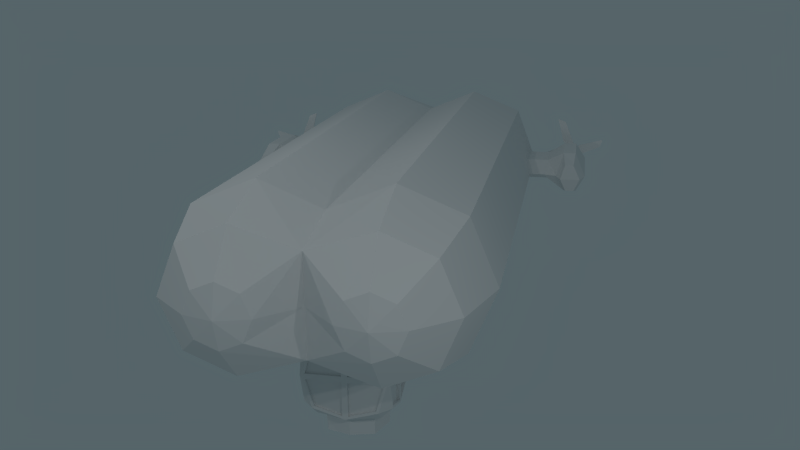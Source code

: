 # Source: BlimpUpgradeJoves.blend  (saved by Blender 2.68.0; exported with 4.5.12 LTS)
import bpy
from mathutils import Matrix  # noqa: F401  (used for matrix-valued properties, if any)

bpy.ops.wm.read_factory_settings(use_empty=True)
scene = bpy.context.scene
scene.name = 'Scene'

# ---- collections
col_collection_1 = bpy.data.collections.new('Collection 1'); scene.collection.children.link(col_collection_1)

# ---- materials (node trees are filled in below, after node groups)
mat_material_001 = bpy.data.materials.new('Material.001')
mat_material_001.alpha_threshold = 0.0
mat_material_001.use_transparent_shadow = False
mat_material_001.roughness = 0.5
mat_material_001.specular_intensity = 0.01852
mat_material_001.line_color = (0.0, 0.0, 0.0, 1.0)
mat_material = bpy.data.materials.new('Material')
mat_material.alpha_threshold = 0.0
mat_material.use_transparent_shadow = False
mat_material.roughness = 0.5
mat_material.line_color = (0.0, 0.0, 0.0, 1.0)
mat_material_002 = bpy.data.materials.new('Material.002')
mat_material_002.alpha_threshold = 0.0
mat_material_002.use_transparent_shadow = False
mat_material_002.roughness = 0.5
mat_material_002.specular_intensity = 0.142
mat_material_002.line_color = (0.0, 0.0, 0.0, 1.0)

# ---- material node trees

# ---- world
world_world = bpy.data.worlds.new('World'); scene.world = world_world
world_world.color = (0.09215, 0.1287, 0.1424)
world_world.use_sun_shadow = False
world_world.sun_shadow_jitter_overblur = 0.0
world_world.cycles.sampling_method = 'MANUAL'
world_world.cycles.sample_map_resolution = 256

# ---- cameras
cam_camera = bpy.data.cameras.new('Camera')
cam_camera.clip_end = 100.0
cam_camera.lens = 35.0
cam_camera.sensor_width = 32.0
cam_camera.sensor_height = 18.0
cam_camera.ortho_scale = 7.314
cam_camera.dof.focus_distance = 0.0
cam_camera.dof.aperture_fstop = 128.0

# ---- lights
light_lamp_007 = bpy.data.lights.new('Lamp.007', 'POINT')
light_lamp_007.transmission_factor = 0.0
light_lamp_007.cutoff_distance = 30.0
light_lamp_007.energy = 186.0
light_lamp_007.shadow_buffer_clip_start = 1.001
light_lamp_007.shadow_soft_size = 0.1
light_lamp_007.shadow_maximum_resolution = 0.006
light_lamp_007.use_absolute_resolution = True
light_lamp_007.cycles.use_multiple_importance_sampling = False
light_lamp_006 = bpy.data.lights.new('Lamp.006', 'POINT')
light_lamp_006.transmission_factor = 0.0
light_lamp_006.cutoff_distance = 30.0
light_lamp_006.energy = 186.0
light_lamp_006.shadow_buffer_clip_start = 1.001
light_lamp_006.shadow_soft_size = 0.1
light_lamp_006.shadow_maximum_resolution = 0.006
light_lamp_006.use_absolute_resolution = True
light_lamp_006.cycles.use_multiple_importance_sampling = False
light_lamp_005 = bpy.data.lights.new('Lamp.005', 'POINT')
light_lamp_005.transmission_factor = 0.0
light_lamp_005.cutoff_distance = 30.0
light_lamp_005.energy = 186.0
light_lamp_005.shadow_buffer_clip_start = 1.001
light_lamp_005.shadow_soft_size = 0.1
light_lamp_005.shadow_maximum_resolution = 0.006
light_lamp_005.use_absolute_resolution = True
light_lamp_005.cycles.use_multiple_importance_sampling = False
light_lamp_004 = bpy.data.lights.new('Lamp.004', 'POINT')
light_lamp_004.transmission_factor = 0.0
light_lamp_004.cutoff_distance = 30.0
light_lamp_004.energy = 186.0
light_lamp_004.shadow_buffer_clip_start = 1.001
light_lamp_004.shadow_soft_size = 0.1
light_lamp_004.shadow_maximum_resolution = 0.006
light_lamp_004.use_absolute_resolution = True
light_lamp_004.cycles.use_multiple_importance_sampling = False
light_lamp_003 = bpy.data.lights.new('Lamp.003', 'POINT')
light_lamp_003.transmission_factor = 0.0
light_lamp_003.cutoff_distance = 30.0
light_lamp_003.energy = 186.0
light_lamp_003.shadow_buffer_clip_start = 1.001
light_lamp_003.shadow_soft_size = 0.1
light_lamp_003.shadow_maximum_resolution = 0.006
light_lamp_003.use_absolute_resolution = True
light_lamp_003.cycles.use_multiple_importance_sampling = False
light_lamp_002 = bpy.data.lights.new('Lamp.002', 'POINT')
light_lamp_002.color = (1.0, 0.5757, 0.434)
light_lamp_002.transmission_factor = 0.0
light_lamp_002.cutoff_distance = 30.0
light_lamp_002.energy = 100.0
light_lamp_002.shadow_buffer_clip_start = 1.001
light_lamp_002.shadow_soft_size = 0.1
light_lamp_002.shadow_maximum_resolution = 0.006
light_lamp_002.use_absolute_resolution = True
light_lamp_002.cycles.use_multiple_importance_sampling = False
light_lamp_001 = bpy.data.lights.new('Lamp.001', 'POINT')
light_lamp_001.color = (0.2042, 0.585, 1.0)
light_lamp_001.transmission_factor = 0.0
light_lamp_001.cutoff_distance = 30.0
light_lamp_001.energy = 274.0
light_lamp_001.shadow_buffer_clip_start = 1.001
light_lamp_001.shadow_soft_size = 0.1
light_lamp_001.shadow_maximum_resolution = 0.006
light_lamp_001.use_absolute_resolution = True
light_lamp_001.cycles.use_multiple_importance_sampling = False
light_lamp = bpy.data.lights.new('Lamp', 'POINT')
light_lamp.transmission_factor = 0.0
light_lamp.cutoff_distance = 30.0
light_lamp.energy = 186.0
light_lamp.shadow_buffer_clip_start = 1.001
light_lamp.shadow_soft_size = 0.1
light_lamp.shadow_maximum_resolution = 0.006
light_lamp.use_absolute_resolution = True
light_lamp.cycles.use_multiple_importance_sampling = False

# ---- meshes
me_cube_003 = bpy.data.meshes.new('Cube.003')
me_cube_003.from_pydata([(0.1612, 1.492, -0.2377), (0.048, 1.732, -0.1244), (-0.02919, 1.732, -0.1244), (-0.1424, 1.492, -0.2377), (0.1612, 1.492, 0.06599), (0.048, 1.732, -0.04725), (-0.02919, 1.732, -0.04725), (-0.1424, 1.492, 0.06599), (0.1612, 1.582, 0.06599), (0.1612, 1.582, -0.2377), (-0.1424, 1.582, 0.06599), (-0.1424, 1.582, -0.2377), (0.00941, 1.732, -0.04725), (0.00941, 1.732, -0.1244), (0.009409, 1.492, 0.1114), (0.009409, 1.492, -0.2831), (0.009409, 1.582, -0.2831), (0.009409, 1.582, 0.1114), (0.048, 1.732, -0.08584), (0.2066, 1.492, -0.08584), (-0.02919, 1.732, -0.08584), (-0.1878, 1.492, -0.08584), (0.2066, 1.582, -0.08584), (-0.1878, 1.582, -0.08584), (0.00941, 1.732, -0.08584), (0.009409, 1.492, -0.08584), (0.0968, 1.505, -0.4511), (-0.3461, 1.505, -0.154), (0.3938, 1.505, -0.008159), (-0.04907, 1.505, 0.2889), (0.3938, 1.562, -0.008159), (0.0968, 1.562, -0.4511), (-0.04907, 1.562, 0.2889), (-0.3461, 1.562, -0.154), (0.2168, 1.505, 0.2066), (-0.1691, 1.505, -0.3687), (-0.1691, 1.562, -0.3687), (0.2168, 1.562, 0.2066), (0.3115, 1.505, -0.274), (-0.2638, 1.505, 0.1118), (0.3115, 1.562, -0.274), (-0.2638, 1.562, 0.1118), (-0.1252, 1.512, -1.011), (-0.9057, 1.512, 0.06803), (0.9538, 1.512, -0.2305), (0.1734, 1.512, 0.8485), (0.9538, 1.555, -0.2305), (-0.1252, 1.555, -1.011), (0.1734, 1.555, 0.8485), (-0.9057, 1.555, 0.06803), (0.37, 1.512, 0.7876), (-0.3218, 1.512, -0.9501), (-0.3218, 1.555, -0.9501), (0.37, 1.555, 0.7876), (0.8929, 1.512, -0.4271), (-0.8448, 1.512, 0.2647), (0.8929, 1.555, -0.4271), (-0.8448, 1.555, 0.2647), (-0.3171, 1.512, -1.093), (-0.9833, 1.512, 0.2608), (1.037, 1.512, -0.4265), (0.3703, 1.512, 0.9271), (1.037, 1.555, -0.4265), (-0.3171, 1.555, -1.093), (0.3703, 1.555, 0.9271), (-0.9833, 1.555, 0.2608), (0.4073, 1.512, 0.9082), (-0.3592, 1.512, -1.071), (-0.3592, 1.555, -1.071), (0.4073, 1.555, 0.9082), (1.014, 1.512, -0.4645), (-0.9654, 1.512, 0.302), (1.014, 1.555, -0.4645), (-0.9654, 1.555, 0.302)], [], [(22, 9, 1, 18), (24, 13, 2, 20), (0, 26, 31, 9), (25, 15, 0, 19), (16, 11, 2, 13), (17, 8, 5, 12), (19, 0, 9, 22), (20, 2, 11, 23), (15, 3, 11, 16), (14, 4, 8, 17), (18, 1, 13, 24), (21, 3, 15, 25), (9, 16, 13, 1), (10, 17, 12, 6), (21, 39, 27, 3), (7, 29, 32, 10), (8, 22, 18, 5), (12, 24, 20, 6), (10, 23, 21, 7), (14, 25, 19, 4), (22, 40, 38, 19), (6, 20, 23, 10), (5, 18, 24, 12), (7, 21, 25, 14), (31, 47, 52, 36), (40, 56, 54, 38), (29, 45, 48, 32), (35, 51, 42, 26), (3, 27, 33, 11), (19, 38, 28, 4), (14, 34, 29, 7), (15, 35, 26, 0), (11, 33, 41, 23), (23, 41, 39, 21), (8, 30, 40, 22), (16, 36, 35, 15), (9, 31, 36, 16), (4, 28, 30, 8), (17, 37, 34, 14), (10, 32, 37, 17), (57, 73, 71, 55), (54, 70, 60, 44), (50, 66, 61, 45), (46, 62, 72, 56), (39, 55, 43, 27), (32, 48, 53, 37), (28, 44, 46, 30), (36, 52, 51, 35), (27, 43, 49, 33), (37, 53, 50, 34), (33, 49, 57, 41), (26, 42, 47, 31), (30, 46, 56, 40), (34, 50, 45, 29), (38, 54, 44, 28), (41, 57, 55, 39), (73, 65, 59, 71), (58, 67, 68, 63), (61, 66, 69, 64), (60, 70, 72, 62), (51, 67, 58, 42), (45, 61, 64, 48), (56, 72, 70, 54), (47, 63, 68, 52), (55, 71, 59, 43), (48, 64, 69, 53), (44, 60, 62, 46), (52, 68, 67, 51), (43, 59, 65, 49), (53, 69, 66, 50), (49, 65, 73, 57), (42, 58, 63, 47)])
me_cube_003.use_remesh_preserve_volume = False
me_cube_003.use_remesh_preserve_attributes = False
me_cube_003.use_mirror_vertex_groups = False
me_cube_003.update()
me_icosphere = bpy.data.meshes.new('Icosphere')
me_icosphere.from_pydata([(1.384, -6.839, 2.753), (1.384, -7.037, 2.097), (1.384, 7.343, 4.049), (1.384, -4.598, 4.049), (2.764, 7.343, 3.478), (2.764, -4.598, 3.478), (3.336, 6.932, 2.097), (3.336, -4.598, 2.097), (2.764, 7.343, 0.717), (2.764, -4.598, 0.717), (1.384, 7.343, 0.1453), (1.384, -4.598, 0.1453), (-0.0002604, 7.343, 0.717), (-0.0002604, -4.598, 0.717), (-0.0002604, 7.343, 3.478), (-0.0002604, -4.598, 3.478), (1.384, 8.832, 3.705), (1.384, -6.113, 3.587), (2.521, 8.832, 3.234), (2.437, -6.113, 3.15), (2.992, 8.832, 2.097), (2.874, -6.113, 2.097), (2.521, 8.832, 0.9603), (2.437, -6.113, 1.044), (1.384, 8.832, 0.4893), (1.384, -6.113, 0.608), (0.004804, 8.832, 0.9603), (0.004804, -6.113, 1.044), (-0.0002604, 8.832, 2.097), (-0.0002604, -6.113, 2.097), (0.004804, 8.832, 3.234), (0.004804, -6.113, 3.15), (1.848, -6.839, 2.561), (2.04, -6.839, 2.097), (1.848, -6.839, 1.634), (1.384, -6.839, 1.442), (0.9206, -6.839, 1.634), (0.7286, -6.839, 2.097), (0.9206, -6.839, 2.561), (1.384, 11.85, 2.097), (1.384, 4.661, 4.049), (2.764, 4.661, 3.478), (3.336, 4.708, 2.097), (2.764, 4.661, 0.717), (1.384, 4.661, 0.1453), (-0.0002604, 4.661, 0.717), (-0.0002604, 4.661, 3.478), (3.209, 6.318, 2.412), (4.87, 4.575, 2.112), (3.246, 6.318, 1.885), (3.209, 5.219, 2.412), (4.87, 7.052, 2.112), (3.246, 5.219, 1.885), (4.592, 6.318, 2.695), (4.634, 6.318, 1.602), (4.592, 4.906, 2.695), (4.634, 4.906, 1.602), (4.072, 4.575, 2.097), (4.254, 4.906, 2.695), (4.297, 6.318, 1.602), (4.297, 4.906, 1.602), (4.072, 7.052, 2.097), (4.254, 6.318, 2.695), (3.818, 5.219, 2.412), (3.818, 5.219, 1.885), (3.818, 6.318, 2.412), (3.7, 4.708, 2.097), (3.818, 6.318, 1.885), (3.7, 6.932, 2.097), (4.702, 7.813, 2.111), (4.501, 7.813, 2.344), (4.528, 7.813, 1.896), (4.317, 7.813, 1.896), (4.093, 7.813, 2.111), (4.29, 7.813, 2.344), (4.545, 7.831, 2.108), (4.465, 7.813, 2.224), (4.467, 7.813, 1.986), (4.332, 7.813, 1.986), (4.257, 7.831, 2.108), (4.329, 7.813, 2.224), (4.545, 8.098, 2.108), (4.465, 8.116, 2.224), (4.467, 8.116, 1.986), (4.332, 8.116, 1.986), (4.257, 8.098, 2.108), (4.329, 8.116, 2.224), (4.401, 8.446, 2.108), (4.731, 4.198, 2.098), (4.546, 4.26, 2.486), (4.574, 4.26, 1.758), (4.199, 4.198, 2.088), (4.321, 4.26, 2.486), (4.349, 4.26, 1.758), (-1.375, -6.839, 2.753), (-1.375, -7.037, 2.097), (-1.375, 7.343, 4.049), (-1.375, -4.598, 4.049), (-2.755, 7.343, 3.478), (-2.755, -4.598, 3.478), (-3.327, 6.932, 2.097), (-3.327, -4.598, 2.097), (-2.755, 7.343, 0.717), (-2.755, -4.598, 0.717), (-1.375, 7.343, 0.1453), (-1.375, -4.598, 0.1453), (-1.375, 8.832, 3.705), (-1.375, -6.113, 3.587), (-2.512, 8.832, 3.234), (-2.428, -6.113, 3.15), (-2.983, 8.832, 2.097), (-2.864, -6.113, 2.097), (-2.512, 8.832, 0.9603), (-2.428, -6.113, 1.044), (-1.375, 8.832, 0.4893), (-1.375, -6.113, 0.608), (-1.838, -6.839, 2.561), (-2.03, -6.839, 2.097), (-1.838, -6.839, 1.634), (-1.375, -6.839, 1.442), (-0.911, -6.839, 1.634), (-0.719, -6.839, 2.097), (-0.911, -6.839, 2.561), (-1.375, 11.85, 2.097), (-1.375, 4.661, 4.049), (-2.755, 4.661, 3.478), (-3.327, 4.708, 2.097), (-2.755, 4.661, 0.717), (-1.375, 4.661, 0.1453), (-3.199, 6.318, 2.412), (-4.861, 4.575, 2.112), (-3.236, 6.318, 1.885), (-3.199, 5.219, 2.412), (-4.861, 7.052, 2.112), (-3.236, 5.219, 1.885), (-4.582, 6.318, 2.695), (-4.624, 6.318, 1.602), (-4.582, 4.906, 2.695), (-4.624, 4.906, 1.602), (-4.062, 4.575, 2.097), (-4.245, 4.906, 2.695), (-4.287, 6.318, 1.602), (-4.287, 4.906, 1.602), (-4.062, 7.052, 2.097), (-4.245, 6.318, 2.695), (-3.808, 5.219, 2.412), (-3.808, 5.219, 1.885), (-3.808, 6.318, 2.412), (-3.691, 4.708, 2.097), (-3.808, 6.318, 1.885), (-3.691, 6.932, 2.097), (-4.692, 7.813, 2.111), (-4.492, 7.813, 2.344), (-4.518, 7.813, 1.896), (-4.307, 7.813, 1.896), (-4.084, 7.813, 2.111), (-4.281, 7.813, 2.344), (-4.536, 7.831, 2.108), (-4.455, 7.813, 2.224), (-4.458, 7.813, 1.986), (-4.322, 7.813, 1.986), (-4.247, 7.831, 2.108), (-4.32, 7.813, 2.224), (-4.536, 8.098, 2.108), (-4.455, 8.116, 2.224), (-4.458, 8.116, 1.986), (-4.322, 8.116, 1.986), (-4.247, 8.098, 2.108), (-4.32, 8.116, 2.224), (-4.392, 8.446, 2.108), (-4.722, 4.198, 2.098), (-4.536, 4.26, 2.486), (-4.564, 4.26, 1.758), (-4.19, 4.198, 2.088), (-4.311, 4.26, 2.486), (-4.34, 4.26, 1.758)], [], [(11, 9, 23, 25), (40, 3, 5, 41), (3, 15, 31, 17), (4, 6, 20, 18), (41, 5, 7, 42), (13, 11, 25, 27), (2, 4, 18, 16), (42, 7, 9, 43), (14, 2, 16, 30), (6, 8, 22, 20), (43, 9, 11, 44), (8, 10, 24, 22), (44, 11, 13, 45), (7, 5, 19, 21), (10, 12, 26, 24), (5, 3, 17, 19), (9, 7, 21, 23), (46, 15, 3, 40), (29, 27, 36, 37), (31, 29, 37, 38), (21, 19, 32, 33), (23, 21, 33, 34), (25, 23, 34, 35), (17, 31, 38, 0), (27, 25, 35, 36), (19, 17, 0, 32), (1, 32, 0), (1, 33, 32), (1, 34, 33), (1, 35, 34), (1, 36, 35), (1, 37, 36), (1, 38, 37), (1, 0, 38), (16, 18, 39), (24, 26, 39), (26, 28, 39), (28, 30, 39), (18, 20, 39), (30, 16, 39), (20, 22, 39), (22, 24, 39), (2, 40, 41, 4), (60, 59, 54, 56), (62, 58, 55, 53), (8, 43, 44, 10), (10, 44, 45, 12), (14, 46, 40, 2), (60, 56, 90, 93), (41, 42, 50), (59, 61, 73, 72), (42, 43, 52), (4, 41, 50, 47), (43, 8, 49, 52), (8, 6, 49), (53, 55, 48, 51), (51, 48, 56, 54), (6, 4, 47), (57, 60, 93, 91), (54, 59, 72, 71), (64, 67, 59, 60), (65, 63, 58, 62), (63, 66, 57, 58), (67, 68, 61, 59), (66, 64, 60, 57), (68, 65, 62, 61), (52, 49, 67, 64), (47, 50, 63, 65), (50, 42, 66, 63), (49, 6, 68, 67), (42, 52, 64, 66), (6, 47, 65, 68), (71, 72, 78, 77), (73, 74, 80, 79), (62, 53, 70, 74), (51, 54, 71, 69), (61, 62, 74, 73), (53, 51, 69, 70), (72, 73, 79, 78), (69, 71, 77, 75), (74, 70, 76, 80), (70, 69, 75, 76), (76, 75, 81, 82), (79, 80, 86, 85), (77, 78, 84, 83), (83, 84, 87), (85, 86, 87), (84, 85, 87), (81, 83, 87), (86, 82, 87), (82, 81, 87), (86, 80, 76, 82), (75, 77, 83, 81), (79, 85, 84, 78), (92, 91, 88, 89), (91, 93, 90, 88), (48, 55, 89, 88), (58, 57, 91, 92), (56, 48, 88, 90), (55, 58, 92, 89), (105, 115, 113, 103), (124, 125, 99, 97), (104, 114, 26, 12), (98, 108, 110, 100), (125, 126, 101, 99), (96, 106, 108, 98), (126, 127, 103, 101), (100, 110, 112, 102), (127, 128, 105, 103), (102, 112, 114, 104), (128, 45, 13, 105), (101, 111, 109, 99), (99, 109, 107, 97), (103, 113, 111, 101), (46, 124, 97, 15), (114, 123, 26), (30, 123, 106), (111, 117, 116, 109), (113, 118, 117, 111), (115, 119, 118, 113), (14, 30, 106, 96), (31, 122, 121, 29), (109, 116, 94, 107), (95, 94, 116), (95, 116, 117), (95, 117, 118), (95, 118, 119), (95, 119, 120), (95, 120, 121), (95, 121, 122), (95, 122, 94), (106, 123, 108), (107, 94, 122, 31), (108, 123, 110), (26, 123, 28), (110, 123, 112), (112, 123, 114), (96, 98, 125, 124), (142, 138, 136, 141), (144, 135, 137, 140), (102, 104, 128, 127), (14, 96, 124, 46), (142, 175, 172, 138), (125, 132, 126), (141, 154, 155, 143), (126, 134, 127), (98, 129, 132, 125), (127, 134, 131, 102), (102, 131, 100), (135, 133, 130, 137), (133, 136, 138, 130), (100, 129, 98), (139, 173, 175, 142), (136, 153, 154, 141), (146, 142, 141, 149), (147, 144, 140, 145), (145, 140, 139, 148), (149, 141, 143, 150), (148, 139, 142, 146), (150, 143, 144, 147), (134, 146, 149, 131), (129, 147, 145, 132), (132, 145, 148, 126), (131, 149, 150, 100), (126, 148, 146, 134), (100, 150, 147, 129), (153, 159, 160, 154), (155, 161, 162, 156), (144, 156, 152, 135), (133, 151, 153, 136), (143, 155, 156, 144), (135, 152, 151, 133), (154, 160, 161, 155), (151, 157, 159, 153), (156, 162, 158, 152), (152, 158, 157, 151), (158, 164, 163, 157), (161, 167, 168, 162), (159, 165, 166, 160), (165, 169, 166), (167, 169, 168), (166, 169, 167), (163, 169, 165), (168, 169, 164), (164, 169, 163), (168, 164, 158, 162), (157, 163, 165, 159), (161, 160, 166, 167), (174, 171, 170, 173), (173, 170, 172, 175), (130, 170, 171, 137), (140, 174, 173, 139), (138, 172, 170, 130), (137, 171, 174, 140), (97, 107, 31, 15), (28, 123, 30), (104, 12, 45, 128), (27, 120, 119, 115), (13, 27, 115, 105), (29, 121, 120, 27)])
_uv = me_icosphere.uv_layers.new(name='UVMap')
_uv.uv.foreach_set('vector', [0.1333, 0.0003009, 0.1333, 0.06107, 0.06926, 0.05387, 0.06926, 0.007504, 0.5099, 0.2434, 0.1333, 0.2434, 0.1333, 0.1826, 0.5099, 0.1826, 0.1333, 0.244, 0.1333, 0.3047, 0.06926, 0.2975, 0.06926, 0.2512, 0.619, 0.1826, 0.6023, 0.1218, 0.6807, 0.1269, 0.6809, 0.1769, 0.5099, 0.1826, 0.1333, 0.1826, 0.1333, 0.1218, 0.5118, 0.1218, 0.1333, 0.4263, 0.1333, 0.4871, 0.06927, 0.4799, 0.06926, 0.4335, 0.619, 0.2434, 0.619, 0.1826, 0.6809, 0.1879, 0.6809, 0.238, 0.5118, 0.1218, 0.1333, 0.1218, 0.1333, 0.06107, 0.5099, 0.06106, 0.619, 0.3047, 0.619, 0.244, 0.6809, 0.2493, 0.6809, 0.2994, 0.6023, 0.1218, 0.619, 0.06106, 0.6809, 0.06671, 0.6807, 0.1168, 0.5099, 0.06106, 0.1333, 0.06107, 0.1333, 0.0003009, 0.5099, 0.0002917, 0.619, 0.06106, 0.619, 0.0002892, 0.6809, 0.005642, 0.6809, 0.0557, 0.5099, 0.487, 0.1333, 0.4871, 0.1333, 0.4263, 0.5099, 0.4263, 0.1333, 0.1218, 0.1333, 0.1826, 0.06926, 0.1754, 0.06926, 0.129, 0.619, 0.487, 0.619, 0.4263, 0.6809, 0.4316, 0.6809, 0.4817, 0.1333, 0.1826, 0.1333, 0.2434, 0.06926, 0.2362, 0.06926, 0.1898, 0.1333, 0.06107, 0.1333, 0.1218, 0.06926, 0.1146, 0.06926, 0.06827, 0.5099, 0.3047, 0.1333, 0.3047, 0.1333, 0.244, 0.5099, 0.244, 0.06926, 0.3727, 0.06926, 0.4191, 0.02621, 0.4061, 0.02621, 0.3857, 0.06926, 0.3119, 0.06926, 0.3583, 0.02621, 0.3453, 0.02621, 0.3249, 0.06926, 0.129, 0.06926, 0.1754, 0.02621, 0.1624, 0.02621, 0.142, 0.06926, 0.06827, 0.06926, 0.1146, 0.02621, 0.1017, 0.02621, 0.08125, 0.06926, 0.007504, 0.06926, 0.05387, 0.02621, 0.04089, 0.02621, 0.02048, 0.06926, 0.2512, 0.06926, 0.2975, 0.02621, 0.2846, 0.02621, 0.2642, 0.06926, 0.4335, 0.06927, 0.4799, 0.02621, 0.4669, 0.02621, 0.4465, 0.06926, 0.1898, 0.06926, 0.2362, 0.02621, 0.2232, 0.02621, 0.2028, 0.0002948, 0.213, 0.02621, 0.2028, 0.02621, 0.2232, 0.0002917, 0.1522, 0.02621, 0.142, 0.02621, 0.1624, 0.0002892, 0.09146, 0.02621, 0.08125, 0.02621, 0.1017, 0.0002898, 0.03069, 0.02621, 0.02048, 0.02621, 0.04089, 0.0002938, 0.4567, 0.02621, 0.4465, 0.02621, 0.4669, 0.000291, 0.3959, 0.02621, 0.3857, 0.02621, 0.4061, 0.0002892, 0.3351, 0.02621, 0.3249, 0.02621, 0.3453, 0.0002892, 0.2744, 0.02621, 0.2642, 0.02621, 0.2846, 0.6809, 0.238, 0.6809, 0.1879, 0.8177, 0.213, 0.6809, 0.4817, 0.6809, 0.4316, 0.8177, 0.4566, 0.6809, 0.4209, 0.6809, 0.3709, 0.8177, 0.3959, 0.6809, 0.3601, 0.6809, 0.3101, 0.8177, 0.3351, 0.6809, 0.1769, 0.6807, 0.1269, 0.8175, 0.1512, 0.6809, 0.2994, 0.6809, 0.2493, 0.8177, 0.2743, 0.6807, 0.1168, 0.6809, 0.06671, 0.8175, 0.09241, 0.6809, 0.0557, 0.6809, 0.005642, 0.8177, 0.03067, 0.619, 0.2434, 0.5099, 0.2434, 0.5099, 0.1826, 0.619, 0.1826, 0.8515, 0.8886, 0.909, 0.8886, 0.909, 0.9023, 0.8515, 0.9023, 0.9119, 0.8516, 0.8544, 0.851, 0.8546, 0.8373, 0.912, 0.8379, 0.619, 0.06106, 0.5099, 0.06106, 0.5099, 0.0002917, 0.619, 0.0002892, 0.619, 0.487, 0.5099, 0.487, 0.5099, 0.4263, 0.619, 0.4263, 0.619, 0.3047, 0.5099, 0.3047, 0.5099, 0.244, 0.619, 0.244, 0.8515, 0.8886, 0.8515, 0.9023, 0.8245, 0.8999, 0.8245, 0.8907, 0.5099, 0.1826, 0.5118, 0.1218, 0.5326, 0.1357, 0.909, 0.8886, 0.9422, 0.8721, 0.9728, 0.877, 0.9709, 0.8894, 0.5118, 0.1218, 0.5099, 0.06106, 0.5326, 0.1124, 0.619, 0.1826, 0.5099, 0.1826, 0.5326, 0.1357, 0.5773, 0.1357, 0.5099, 0.06106, 0.619, 0.06106, 0.5773, 0.1124, 0.5326, 0.1124, 0.619, 0.06106, 0.6023, 0.1218, 0.5773, 0.1124, 0.9075, 0.7971, 0.8504, 0.8034, 0.8341, 0.7788, 0.9342, 0.7677, 0.8984, 0.2531, 0.7977, 0.2555, 0.8107, 0.2323, 0.8681, 0.231, 0.6023, 0.1218, 0.619, 0.1826, 0.5773, 0.1357, 0.833, 0.8705, 0.8515, 0.8886, 0.8245, 0.8907, 0.8183, 0.8771, 0.909, 0.9023, 0.909, 0.8886, 0.9709, 0.8894, 0.9709, 0.898, 0.8977, 0.5023, 0.9423, 0.5023, 0.9423, 0.5249, 0.8849, 0.5249, 0.9537, 0.431, 0.909, 0.4302, 0.8967, 0.4088, 0.9541, 0.4098, 0.909, 0.4302, 0.8879, 0.4434, 0.8781, 0.4307, 0.8967, 0.4088, 0.9423, 0.5023, 0.9674, 0.4928, 0.9748, 0.5068, 0.9423, 0.5249, 0.8772, 0.4917, 0.8977, 0.5023, 0.8849, 0.5249, 0.8683, 0.5051, 0.9793, 0.4434, 0.9537, 0.431, 0.9541, 0.4098, 0.9878, 0.4299, 0.7879, 0.6591, 0.8326, 0.6591, 0.8326, 0.6823, 0.7879, 0.6823, 0.8871, 0.6576, 0.9318, 0.6576, 0.9318, 0.6823, 0.8871, 0.6823, 0.9318, 0.6576, 0.9562, 0.6628, 0.9562, 0.6776, 0.9318, 0.6823, 0.8326, 0.6591, 0.859, 0.6628, 0.859, 0.6776, 0.8326, 0.6823, 0.7654, 0.6628, 0.7879, 0.6591, 0.7879, 0.6823, 0.7654, 0.6776, 0.859, 0.6628, 0.8871, 0.6576, 0.8871, 0.6823, 0.859, 0.6776, 0.9093, 0.3059, 0.9007, 0.3059, 0.9013, 0.3023, 0.9068, 0.3023, 0.8915, 0.2972, 0.8996, 0.2877, 0.9012, 0.2926, 0.8982, 0.2973, 0.9119, 0.8516, 0.912, 0.8379, 0.9744, 0.8422, 0.9743, 0.8508, 0.8984, 0.2531, 0.8681, 0.231, 0.9298, 0.2375, 0.9298, 0.2488, 0.9465, 0.8699, 0.9119, 0.8516, 0.9743, 0.8508, 0.9767, 0.863, 0.9075, 0.7971, 0.9342, 0.7677, 0.9659, 0.7677, 0.9677, 0.7801, 0.9007, 0.3059, 0.8915, 0.2972, 0.8982, 0.2973, 0.9013, 0.3023, 0.9165, 0.2972, 0.9093, 0.3059, 0.9068, 0.3023, 0.91, 0.2973, 0.8996, 0.2877, 0.9082, 0.2877, 0.9067, 0.2926, 0.9012, 0.2926, 0.9082, 0.2877, 0.9165, 0.2972, 0.91, 0.2973, 0.9067, 0.2926, 0.9123, 0.3744, 0.9133, 0.3685, 0.9246, 0.369, 0.9243, 0.3748, 0.9134, 0.3862, 0.9123, 0.3804, 0.9245, 0.3799, 0.9249, 0.3855, 0.9452, 0.3785, 0.9452, 0.3725, 0.9574, 0.373, 0.9573, 0.3781, 0.9573, 0.3781, 0.9574, 0.373, 0.9714, 0.3758, 0.9249, 0.3855, 0.9245, 0.3799, 0.9384, 0.377, 0.9574, 0.373, 0.9579, 0.3671, 0.9714, 0.3758, 0.9577, 0.384, 0.9573, 0.3781, 0.9714, 0.3758, 0.9245, 0.3799, 0.9243, 0.3748, 0.9384, 0.377, 0.9243, 0.3748, 0.9246, 0.369, 0.9384, 0.377, 0.9245, 0.3799, 0.9123, 0.3804, 0.9123, 0.3744, 0.9243, 0.3748, 0.9463, 0.3846, 0.9452, 0.3785, 0.9573, 0.3781, 0.9577, 0.384, 0.9464, 0.3664, 0.9579, 0.3671, 0.9574, 0.373, 0.9452, 0.3725, 0.8708, 0.3966, 0.8659, 0.3802, 0.8875, 0.3806, 0.88, 0.3966, 0.8659, 0.3802, 0.872, 0.3666, 0.8811, 0.3666, 0.8875, 0.3806, 0.8341, 0.7788, 0.8504, 0.8034, 0.8229, 0.7999, 0.8183, 0.7829, 0.8544, 0.851, 0.8328, 0.8699, 0.8183, 0.8628, 0.8268, 0.848, 0.8107, 0.2323, 0.7977, 0.2555, 0.7816, 0.2526, 0.784, 0.2373, 0.8546, 0.8373, 0.8544, 0.851, 0.8268, 0.848, 0.8269, 0.8388, 0.1333, 0.9807, 0.06926, 0.9735, 0.06926, 0.9271, 0.1333, 0.9199, 0.5099, 0.7376, 0.5099, 0.7984, 0.1333, 0.7984, 0.1333, 0.7376, 0.619, 0.4946, 0.6809, 0.4999, 0.6809, 0.55, 0.619, 0.5553, 0.619, 0.7984, 0.6809, 0.8041, 0.6807, 0.8541, 0.6023, 0.8592, 0.5099, 0.7984, 0.5118, 0.8592, 0.1333, 0.8592, 0.1333, 0.7984, 0.619, 0.7376, 0.6809, 0.743, 0.6809, 0.793, 0.619, 0.7984, 0.5118, 0.8592, 0.5099, 0.9199, 0.1333, 0.9199, 0.1333, 0.8592, 0.6023, 0.8592, 0.6807, 0.8642, 0.6809, 0.9143, 0.619, 0.9199, 0.5099, 0.9199, 0.5099, 0.9807, 0.1333, 0.9807, 0.1333, 0.9199, 0.619, 0.9199, 0.6809, 0.9253, 0.6809, 0.9754, 0.619, 0.9807, 0.5099, 0.4946, 0.5099, 0.5553, 0.1333, 0.5553, 0.1333, 0.4946, 0.1333, 0.8592, 0.06926, 0.852, 0.06926, 0.8056, 0.1333, 0.7984, 0.1333, 0.7984, 0.06927, 0.7912, 0.06927, 0.7448, 0.1333, 0.7376, 0.1333, 0.9199, 0.06926, 0.9127, 0.06926, 0.8664, 0.1333, 0.8592, 0.5099, 0.6769, 0.5099, 0.7376, 0.1333, 0.7376, 0.1333, 0.6769, 0.6809, 0.4999, 0.8177, 0.5249, 0.6809, 0.55, 0.6809, 0.6822, 0.8177, 0.7072, 0.6809, 0.7323, 0.06926, 0.852, 0.02621, 0.839, 0.02621, 0.8186, 0.06926, 0.8056, 0.06926, 0.9127, 0.02621, 0.8998, 0.02621, 0.8793, 0.06926, 0.8664, 0.06926, 0.9735, 0.02621, 0.9605, 0.02621, 0.9401, 0.06926, 0.9271, 0.619, 0.6769, 0.6809, 0.6822, 0.6809, 0.7323, 0.619, 0.7376, 0.06927, 0.6697, 0.02621, 0.6567, 0.02621, 0.6363, 0.06926, 0.6233, 0.06927, 0.7912, 0.02621, 0.7782, 0.02621, 0.7578, 0.06927, 0.7448, 0.0002953, 0.768, 0.02621, 0.7578, 0.02621, 0.7782, 0.0002934, 0.8288, 0.02621, 0.8186, 0.02621, 0.839, 0.0002892, 0.8896, 0.02621, 0.8793, 0.02621, 0.8998, 0.0002924, 0.9503, 0.02621, 0.9401, 0.02621, 0.9605, 0.0002918, 0.5249, 0.02621, 0.5147, 0.02621, 0.5351, 0.0002983, 0.5857, 0.02621, 0.5755, 0.02621, 0.5959, 0.0002929, 0.6465, 0.02621, 0.6363, 0.02621, 0.6567, 0.0002938, 0.7072, 0.02621, 0.697, 0.02621, 0.7174, 0.6809, 0.743, 0.8177, 0.768, 0.6809, 0.793, 0.06927, 0.7304, 0.02621, 0.7174, 0.02621, 0.697, 0.06927, 0.6841, 0.6809, 0.8041, 0.8175, 0.8297, 0.6807, 0.8541, 0.6809, 0.5607, 0.8177, 0.5857, 0.6809, 0.6107, 0.6807, 0.8642, 0.8175, 0.8886, 0.6809, 0.9143, 0.6809, 0.9253, 0.8177, 0.9503, 0.6809, 0.9754, 0.619, 0.7376, 0.619, 0.7984, 0.5099, 0.7984, 0.5099, 0.7376, 0.8515, 0.9166, 0.8515, 0.9029, 0.909, 0.9029, 0.909, 0.9166, 0.9119, 0.8224, 0.912, 0.8361, 0.8546, 0.8367, 0.8544, 0.823, 0.619, 0.9199, 0.619, 0.9807, 0.5099, 0.9807, 0.5099, 0.9199, 0.619, 0.6769, 0.619, 0.7376, 0.5099, 0.7376, 0.5099, 0.6769, 0.8515, 0.9166, 0.8245, 0.9145, 0.8245, 0.9053, 0.8515, 0.9029, 0.5099, 0.7984, 0.5326, 0.8453, 0.5118, 0.8592, 0.909, 0.9166, 0.9709, 0.9158, 0.9728, 0.9283, 0.9422, 0.9331, 0.5118, 0.8592, 0.5326, 0.8686, 0.5099, 0.9199, 0.619, 0.7984, 0.5773, 0.8453, 0.5326, 0.8453, 0.5099, 0.7984, 0.5099, 0.9199, 0.5326, 0.8686, 0.5773, 0.8686, 0.619, 0.9199, 0.619, 0.9199, 0.5773, 0.8686, 0.6023, 0.8592, 0.9075, 0.7377, 0.9342, 0.7671, 0.8341, 0.7559, 0.8504, 0.7313, 0.9021, 0.1704, 0.8722, 0.1933, 0.8148, 0.1933, 0.8013, 0.1704, 0.6023, 0.8592, 0.5773, 0.8453, 0.619, 0.7984, 0.833, 0.9347, 0.8183, 0.9281, 0.8245, 0.9145, 0.8515, 0.9166, 0.909, 0.9029, 0.9709, 0.9072, 0.9709, 0.9158, 0.909, 0.9166, 0.9062, 0.474, 0.8937, 0.4513, 0.9511, 0.4519, 0.9509, 0.4746, 0.9439, 0.5452, 0.9439, 0.5664, 0.8865, 0.5664, 0.8992, 0.5452, 0.8992, 0.5452, 0.8865, 0.5664, 0.8683, 0.5441, 0.8784, 0.5316, 0.9509, 0.4746, 0.9511, 0.4519, 0.9833, 0.4704, 0.9758, 0.4844, 0.8856, 0.4844, 0.8769, 0.471, 0.8937, 0.4513, 0.9062, 0.474, 0.9698, 0.5333, 0.978, 0.547, 0.9439, 0.5664, 0.9439, 0.5452, 0.9339, 0.5968, 0.9339, 0.6201, 0.8892, 0.6201, 0.8892, 0.5968, 0.8348, 0.5953, 0.8348, 0.6201, 0.7901, 0.6201, 0.7901, 0.5953, 0.7901, 0.5953, 0.7901, 0.6201, 0.7657, 0.6153, 0.7657, 0.6005, 0.8892, 0.5968, 0.8892, 0.6201, 0.8628, 0.6153, 0.8628, 0.6005, 0.9565, 0.6005, 0.9565, 0.6153, 0.9339, 0.6201, 0.9339, 0.5968, 0.8628, 0.6005, 0.8628, 0.6153, 0.8348, 0.6201, 0.8348, 0.5953, 0.8657, 0.333, 0.8682, 0.3293, 0.8737, 0.3293, 0.8743, 0.333, 0.8835, 0.3243, 0.8768, 0.3244, 0.8738, 0.3197, 0.8754, 0.3148, 0.9119, 0.8224, 0.9743, 0.8231, 0.9744, 0.8317, 0.912, 0.8361, 0.9021, 0.1704, 0.9335, 0.174, 0.9338, 0.1853, 0.8722, 0.1933, 0.9465, 0.804, 0.9767, 0.8109, 0.9743, 0.8231, 0.9119, 0.8224, 0.9075, 0.7377, 0.9677, 0.7547, 0.9659, 0.7671, 0.9342, 0.7671, 0.8743, 0.333, 0.8737, 0.3293, 0.8768, 0.3244, 0.8835, 0.3243, 0.8585, 0.3243, 0.865, 0.3244, 0.8682, 0.3293, 0.8657, 0.333, 0.8754, 0.3148, 0.8738, 0.3197, 0.8683, 0.3197, 0.8668, 0.3148, 0.8668, 0.3148, 0.8683, 0.3197, 0.865, 0.3244, 0.8585, 0.3243, 0.911, 0.3451, 0.9231, 0.3448, 0.9234, 0.3505, 0.9121, 0.3511, 0.9122, 0.3334, 0.9237, 0.3341, 0.9232, 0.3397, 0.911, 0.3392, 0.944, 0.3375, 0.956, 0.3379, 0.9562, 0.3429, 0.944, 0.3435, 0.956, 0.3379, 0.9701, 0.3401, 0.9562, 0.3429, 0.9237, 0.3341, 0.9371, 0.3425, 0.9232, 0.3397, 0.9562, 0.3429, 0.9701, 0.3401, 0.9567, 0.3488, 0.9564, 0.332, 0.9701, 0.3401, 0.956, 0.3379, 0.9232, 0.3397, 0.9371, 0.3425, 0.9231, 0.3448, 0.9231, 0.3448, 0.9371, 0.3425, 0.9234, 0.3505, 0.9232, 0.3397, 0.9231, 0.3448, 0.911, 0.3451, 0.911, 0.3392, 0.9451, 0.3314, 0.9564, 0.332, 0.956, 0.3379, 0.944, 0.3375, 0.9452, 0.3496, 0.944, 0.3435, 0.9562, 0.3429, 0.9567, 0.3488, 0.8484, 0.3957, 0.8392, 0.3957, 0.8317, 0.3797, 0.8533, 0.3793, 0.8533, 0.3793, 0.8317, 0.3797, 0.8381, 0.3656, 0.8472, 0.3656, 0.8341, 0.7559, 0.8183, 0.7519, 0.8229, 0.7348, 0.8504, 0.7313, 0.8544, 0.823, 0.8268, 0.826, 0.8183, 0.8112, 0.8328, 0.804, 0.8148, 0.1933, 0.788, 0.1889, 0.7853, 0.1737, 0.8013, 0.1704, 0.8546, 0.8367, 0.8269, 0.8351, 0.8268, 0.826, 0.8544, 0.823, 0.1333, 0.7376, 0.06927, 0.7304, 0.06927, 0.6841, 0.1333, 0.6769, 0.6809, 0.6214, 0.8177, 0.6465, 0.6809, 0.6715, 0.619, 0.4946, 0.619, 0.5553, 0.5099, 0.5553, 0.5099, 0.4946, 0.06926, 0.5481, 0.02621, 0.5351, 0.02621, 0.5147, 0.06926, 0.5018, 0.1333, 0.5553, 0.06926, 0.5481, 0.06926, 0.5018, 0.1333, 0.4946, 0.06927, 0.6089, 0.02621, 0.5959, 0.02621, 0.5755, 0.06927, 0.5625])
me_icosphere.materials.append(mat_material_001)
me_icosphere.use_remesh_preserve_volume = False
me_icosphere.use_remesh_preserve_attributes = False
me_icosphere.use_mirror_vertex_groups = False
me_icosphere.update()
me_cube = bpy.data.meshes.new('Cube')
me_cube.from_pydata([(0.8016, 3.609, -1.0), (1.0, -1.67, -1.0), (-1.0, -1.67, -1.0), (-0.8016, 3.609, -1.0), (0.8016, 3.609, 1.0), (1.0, -1.67, 1.0), (-1.0, -1.67, 1.0), (-0.8016, 3.609, 1.0), (1.788e-07, 3.609, -1.0), (-5.96e-08, -2.665, -1.0), (2.384e-07, 3.609, 1.0), (-5.364e-07, -2.665, 1.0), (1.0, 3.609, 0.0), (1.0, -2.722, 0.0), (-1.0, -2.722, 0.0), (-1.0, 3.609, 0.0), (-3.041e-07, -2.763, 0.0), (2.086e-07, 3.913, 0.0), (0.8016, 0.0, -1.0), (1.0, 3.609, 0.8512), (-0.7156, -2.473, -1.0), (1.0, -2.482, 0.7338), (-0.8016, 9.537e-07, -1.0), (-1.0, -2.482, 0.7338), (-1.0, 3.609, 0.8512), (0.8016, -1.431e-06, 1.0), (-0.7156, -2.473, 1.0), (-0.8016, 4.768e-07, 1.0), (0.7156, -2.473, -1.0), (0.7156, -2.473, 1.0), (5.96e-08, 4.768e-07, -1.0), (-1.49e-07, -4.768e-07, 1.0), (-7.592e-08, -2.763, -0.9572), (2.235e-07, 3.913, 0.7764), (1.0, 3.609, -0.8512), (1.0, -2.482, -0.7338), (-1.0, -2.482, -0.7338), (-1.0, 3.609, -0.8512), (-5.324e-07, -2.763, 0.9572), (1.937e-07, 3.913, -0.5), (1.0, -7.153e-07, 0.0), (-0.9572, -2.763, 0.0), (-1.0, 4.768e-07, 0.0), (-0.7237, 3.913, 0.0), (0.9572, -2.763, 0.0), (0.7237, 3.913, 0.0), (-0.75, -1.664, -0.9995), (-0.5367, -2.266, -0.9995), (1.0, -1.192e-06, 0.8512), (-0.7375, -2.763, 0.7375), (-1.0, 4.768e-07, 0.8512), (-0.7237, 3.913, -0.5), (0.75, -1.664, -0.9995), (-4.121e-08, -2.41, -0.9995), (0.7375, -2.763, 0.7375), (0.7237, 3.913, -0.5), (1.0, -2.384e-07, -0.8512), (-0.7375, -2.763, -0.7375), (-1.0, 7.153e-07, -0.8512), (-0.7237, 3.913, 0.7764), (0.7375, -2.763, -0.7375), (0.7237, 3.913, 0.7764), (1.788e-07, 3.913, -0.6702), (-0.67, 3.913, -0.6702), (0.67, 3.913, -0.6702), (1.917e-07, 3.913, -0.5451), (-0.67, 3.913, -0.5451), (0.67, 3.913, -0.5451), (9.701e-07, 6.163, -0.6702), (-0.67, 6.163, -0.6702), (0.67, 6.163, -0.6702), (9.83e-07, 6.163, -0.5451), (-0.67, 6.163, -0.5451), (0.67, 6.163, -0.5451), (0.6697, 3.913, 0.6793), (0.6697, 3.913, 0.5835), (0.5804, 3.913, 0.5835), (0.5804, 3.913, 0.6793), (-0.5804, 3.913, 0.6793), (-0.5804, 3.913, 0.5835), (-0.6697, 3.913, 0.5835), (-0.6697, 3.913, 0.6793), (0.6697, 5.149, -0.5438), (0.6697, 5.053, -0.5438), (0.5804, 5.053, -0.5438), (0.5804, 5.149, -0.5438), (-0.5804, 5.149, -0.5438), (-0.5804, 5.053, -0.5438), (-0.6697, 5.053, -0.5438), (-0.6697, 5.149, -0.5438), (0.6889, -2.763, -0.6889), (0.8746, -2.763, -0.06566), (0.06566, -2.763, -0.06566), (0.06566, -2.763, -0.8746), (-0.06566, -2.763, 0.06566), (-0.06566, -2.763, 0.8746), (-0.6889, -2.763, 0.6889), (-0.8746, -2.763, 0.06566), (0.8746, -2.763, 0.06566), (0.6889, -2.763, 0.6889), (0.06566, -2.763, 0.8746), (0.06566, -2.763, 0.06566), (-0.06566, -2.763, -0.8746), (-0.06566, -2.763, -0.06566), (-0.8746, -2.763, -0.06566), (-0.6889, -2.763, -0.6889), (0.6889, -2.708, -0.6889), (0.8746, -2.708, -0.06566), (0.06566, -2.708, -0.06566), (0.06566, -2.708, -0.8746), (-0.06566, -2.708, 0.06566), (-0.06566, -2.708, 0.8746), (-0.6889, -2.708, 0.6889), (-0.8746, -2.708, 0.06566), (0.8746, -2.708, 0.06566), (0.6889, -2.708, 0.6889), (0.06566, -2.708, 0.8746), (0.06566, -2.708, 0.06566), (-0.06566, -2.708, -0.8746), (-0.06566, -2.708, -0.06566), (-0.8746, -2.708, -0.06566), (-0.6889, -2.708, -0.6889), (1.0, -1.739, -0.9162), (-0.6141, -1.66, 1.115), (1.0, -0.5785, 0.0), (1.0, -1.598, 0.9162), (1.0, -0.6675, 0.06411), (-0.75, -1.663, -1.524), (-1.0, -0.5785, 0.0), (-0.6141, -1.66, 0.9993), (-0.4395, -2.154, 0.9993), (1.0, -0.8045, 0.7338), (-1.0, -0.8045, 0.7338), (0.6141, -1.66, 0.9993), (-4.956e-07, -2.272, 0.9993), (1.0, -0.8045, -0.7338), (-1.0, -0.8045, -0.7338), (1.0, -1.739, -0.06411), (1.0, -1.67, 0.0), (1.0, -1.598, 0.06411), (1.0, -0.8601, 0.6894), (-1.0, -1.67, 0.0), (1.0, -0.8601, -0.6894), (1.0, -1.598, -0.06411), (1.0, -0.6675, -0.06411), (1.0, -1.598, -0.9162), (1.0, -2.635, -0.06411), (1.0, -2.43, -0.6894), (-1.0, -2.635, 0.06411), (-1.0, -2.43, 0.6894), (-1.0, -1.739, 0.9162), (-1.0, -1.739, 0.06411), (1.0, -1.739, 0.06411), (1.0, -1.739, 0.9162), (1.0, -2.43, 0.6894), (1.0, -2.635, 0.06411), (-1.0, -2.43, -0.6894), (-1.0, -2.635, -0.06411), (-1.0, -1.739, -0.06411), (-1.0, -1.739, -0.9162), (-1.0, -1.598, -0.9162), (-1.0, -1.598, -0.06411), (-1.0, -0.6675, -0.06411), (-1.0, -0.8601, -0.6894), (-1.0, -1.598, 0.06411), (-1.0, -1.598, 0.9162), (-1.0, -0.8601, 0.6894), (-1.0, -0.6675, 0.06411), (0.9284, -1.739, -0.9162), (0.9284, -1.598, 0.9162), (0.9284, -0.6675, 0.06411), (0.9284, -1.739, -0.06411), (0.9284, -1.598, 0.06411), (0.9284, -0.8601, 0.6894), (0.9284, -0.8601, -0.6894), (0.9284, -1.598, -0.06411), (0.9284, -0.6675, -0.06411), (0.9284, -1.598, -0.9162), (0.9284, -2.635, -0.06411), (0.9284, -2.43, -0.6894), (-0.9284, -2.635, 0.06411), (-0.9284, -2.43, 0.6894), (-0.9284, -1.739, 0.9162), (-0.9284, -1.739, 0.06411), (0.9284, -1.739, 0.06411), (0.9284, -1.739, 0.9162), (0.9284, -2.43, 0.6894), (0.9284, -2.635, 0.06411), (-0.9284, -2.43, -0.6894), (-0.9284, -2.635, -0.06411), (-0.9284, -1.739, -0.06411), (-0.9284, -1.739, -0.9162), (-0.9284, -1.598, -0.9162), (-0.9284, -1.598, -0.06411), (-0.9284, -0.6675, -0.06411), (-0.9284, -0.8601, -0.6894), (-0.9284, -1.598, 0.06411), (-0.9284, -1.598, 0.9162), (-0.9284, -0.8601, 0.6894), (-0.9284, -0.6675, 0.06411), (-0.4526, -0.3933, -0.9052), (0.4526, -0.3933, -0.9052), (-2.814e-07, -0.3138, 0.9052), (0.9052, -0.3487, 0.0), (2.031e-09, -0.3138, -0.9052), (-0.9052, -0.3487, 0.0), (-0.4526, -0.3933, 0.9052), (0.9052, -0.4691, 0.708), (-0.9052, -0.4691, 0.708), (0.4526, -0.3933, 0.9052), (0.9052, -0.4691, -0.708), (-0.9052, -0.4691, -0.708), (0.7809, -0.4852, 0.8694), (0.7809, -0.4852, -0.8694), (-0.7809, -0.4852, 0.8694), (-0.7809, -0.4852, -0.8694), (-0.7114, -0.8041, -0.9942), (0.7114, -0.8041, -0.9942), (-3.252e-07, -0.576, 0.9942), (6.289e-09, -0.576, -0.9942), (-0.7114, -0.8041, 0.9942), (0.7114, -0.8041, 0.9942), (0.8392, -0.8008, 0.9042), (-0.8386, -0.7973, 0.9038), (-0.8392, -0.8003, -0.9041), (0.8383, -0.7958, -0.9036), (0.4395, -2.154, 0.9993), (-3.658e-07, -0.9885, 0.9957), (-0.4369, -1.129, 0.9957), (0.4369, -1.129, 0.9957), (-0.4395, -2.153, 1.115), (0.6141, -1.66, 1.115), (-4.956e-07, -2.271, 1.115), (0.4395, -2.153, 1.115), (-3.658e-07, -0.9882, 1.112), (-0.4369, -1.128, 1.112), (0.4369, -1.128, 1.112), (-0.3741, -1.654, 1.227), (-0.2677, -1.955, 1.227), (0.3741, -1.654, 1.227), (-4.701e-07, -2.026, 1.227), (0.2677, -1.955, 1.227), (-0.8016, 1.804, 1.0), (-3.911e-07, -1.245, 1.225), (-0.2662, -1.33, 1.225), (0.2662, -1.33, 1.225), (0.5367, -2.266, -0.9995), (-0.478, -1.656, -1.635), (-0.5335, -1.014, -0.9952), (0.5335, -1.014, -0.9952), (8.203e-09, -0.8433, -0.9952), (-0.5367, -2.265, -1.524), (0.75, -1.663, -1.524), (-4.117e-08, -2.409, -1.524), (0.5367, -2.265, -1.524), (-0.5335, -1.013, -1.519), (0.5335, -1.013, -1.519), (8.245e-09, -0.8422, -1.519), (-0.3421, -2.04, -1.635), (0.478, -1.656, -1.635), (-2.11e-08, -2.131, -1.635), (0.3421, -2.04, -1.635), (-0.8016, 1.804, -1.0), (-0.3401, -1.242, -1.632), (0.3401, -1.242, -1.632), (1.04e-08, -1.133, -1.632), (1.192e-07, 1.804, -1.0), (-1.0, 1.804, 0.0), (0.8016, 1.804, -1.0), (0.8016, 1.804, 1.0), (4.47e-08, 1.804, 1.0), (1.0, 1.804, 0.0), (1.0, 1.804, 0.8512), (-1.0, 1.804, 0.8512), (1.0, 1.804, -0.8512), (-1.0, 1.804, -0.8512), (-1.0, 0.1771, -0.8512), (-1.0, 0.1771, 0.8512), (1.0, 0.1771, -0.8512), (1.0, 0.1771, 0.8512), (1.0, 0.1771, 0.0), (-5.215e-08, 0.1771, 1.0), (0.8016, 0.1771, 1.0), (0.8016, 0.1771, -1.0), (-1.0, 0.1771, 0.0), (8.941e-08, 0.1771, -1.0), (-0.8016, 0.1771, 1.0), (-0.8016, 0.1771, -1.0), (-0.8016, 3.432, -1.0), (-0.8016, 3.432, 1.0), (1.49e-07, 3.432, -1.0), (-1.0, 3.432, 0.0), (0.8016, 3.432, -1.0), (0.8016, 3.432, 1.0), (1.416e-07, 3.432, 1.0), (1.0, 3.432, 0.0), (1.0, 3.432, 0.8512), (-1.0, 3.432, 0.8512), (1.0, 3.432, -0.8512), (-1.0, 3.432, -0.8512), (0.8016, 3.609, 1.236), (-0.8016, 3.609, 1.236), (2.384e-07, 3.609, 1.236), (0.8016, -1.431e-06, 1.236), (-0.8016, 4.768e-07, 1.236), (-1.49e-07, -4.768e-07, 1.236), (-5.215e-08, 0.1771, 1.236), (0.8016, 0.1771, 1.236), (-0.8016, 0.1771, 1.236), (-0.8016, 3.432, 1.236), (0.8016, 3.432, 1.236), (1.416e-07, 3.432, 1.236), (-1.713, 3.609, 1.0), (-1.713, 3.432, 1.0), (-1.713, 3.432, 1.236), (-1.713, 3.609, 1.236), (1.713, 3.432, 1.0), (1.713, 3.609, 1.0), (1.713, 3.609, 1.236), (1.713, 3.432, 1.236), (-1.713, 0.1771, 1.0), (-1.713, 8.345e-07, 1.0), (-1.713, 8.345e-07, 1.236), (-1.713, 0.1771, 1.236), (1.713, -1.788e-06, 1.0), (1.713, 0.1771, 1.0), (1.713, 0.1771, 1.236), (1.713, -1.788e-06, 1.236), (0.2712, 3.432, 1.122), (0.5304, 3.432, 1.122), (0.5304, 3.432, 1.198), (0.2712, 3.432, 1.198), (0.5304, 0.1771, 1.122), (0.2712, 0.1771, 1.122), (0.2712, 0.1771, 1.198), (0.5304, 0.1771, 1.198), (-0.2712, 0.1771, 1.122), (-0.5304, 0.1771, 1.122), (-0.5304, 0.1771, 1.198), (-0.2712, 0.1771, 1.198), (-0.5304, 3.432, 1.122), (-0.2712, 3.432, 1.122), (-0.2712, 3.432, 1.198), (-0.5304, 3.432, 1.198), (-1.846, 3.432, 1.0), (1.846, 3.609, 1.0), (1.746, 3.432, 1.236), (-1.746, 3.609, 1.236), (1.846, 3.432, 1.0), (-1.846, 3.609, 1.0), (-1.746, 3.432, 1.236), (1.746, 3.609, 1.236), (1.846, 0.1771, 1.0), (-1.846, 0.1771, 1.0), (-1.746, 8.345e-07, 1.236), (1.846, -1.788e-06, 1.0), (1.746, 0.1771, 1.236), (1.746, -1.788e-06, 1.236), (-1.746, 0.1771, 1.236), (-1.846, 8.345e-07, 1.0), (-0.9983, 3.609, -1.0), (-0.9983, 3.432, -1.0), (0.9983, 3.432, -1.0), (0.9983, 3.609, -1.0), (-0.9983, 0.1771, -1.0), (-0.9983, 9.537e-07, -1.0), (0.9983, 0.0, -1.0), (0.9983, 0.1771, -1.0), (-1.064, 3.432, -1.201), (1.064, 3.609, -1.201), (1.064, 3.432, -1.201), (-1.064, 3.609, -1.201), (1.064, 0.1771, -1.201), (-1.064, 0.1771, -1.201), (1.064, 0.0, -1.201), (-1.064, 9.537e-07, -1.201), (0.8016, 3.609, -1.201), (-0.8016, 3.609, -1.201), (1.788e-07, 3.609, -1.201), (0.8016, 0.0, -1.201), (-0.8016, 9.537e-07, -1.201), (5.96e-08, 4.768e-07, -1.201), (0.8016, 0.1771, -1.201), (8.941e-08, 0.1771, -1.201), (-0.8016, 0.1771, -1.201), (-0.8016, 3.432, -1.201), (1.49e-07, 3.432, -1.201), (0.8016, 3.432, -1.201)], [], [(49, 26, 23), (297, 289, 7, 24), (55, 0, 64), (6, 26, 130, 129), (54, 29, 11, 38), (67, 55, 64), (151, 148, 180, 183), (57, 41, 14, 36), (299, 291, 15, 37), (59, 43, 15, 24), (118, 119, 120, 121), (86, 87, 88, 89), (0, 8, 62, 64), (34, 0, 55), (4, 19, 61), (4, 61, 33, 10), (138, 143, 144, 124, 126, 139), (280, 279, 48, 40), (279, 282, 25, 48), (41, 49, 23, 14), (114, 115, 116, 117), (38, 11, 26, 49), (291, 297, 24, 15), (205, 208, 50, 42), (35, 147, 146, 13), (43, 51, 37, 15), (17, 39, 51, 43), (39, 55, 67, 65), (135, 142, 145, 1), (138, 139, 125, 5, 153, 152), (8, 3, 63, 62), (28, 9, 53, 246), (110, 111, 112, 113), (13, 21, 54, 44), (21, 5, 29), (45, 55, 39, 17), (12, 34, 55, 45), (229, 227, 234, 236), (283, 278, 56, 18), (278, 280, 40, 56), (20, 57, 36), (9, 32, 57, 20), (106, 107, 108, 109), (288, 299, 37, 3), (134, 226, 233, 232), (211, 205, 42, 58), (217, 1, 52, 249), (22, 200, 215), (82, 83, 84, 85), (28, 60, 32, 9), (1, 35, 28), (35, 13, 44, 60), (18, 213, 201), (51, 3, 37), (19, 12, 45, 61), (64, 62, 68, 70), (67, 64, 70, 73), (51, 39, 65, 66), (250, 249, 256, 257), (53, 47, 251, 253), (73, 70, 68, 71), (71, 68, 69, 72), (65, 67, 73, 71), (62, 63, 69, 68), (63, 66, 72, 69), (66, 65, 71, 72), (76, 77, 85, 84), (45, 75, 74, 61), (17, 76, 75, 45), (33, 77, 76, 17), (61, 74, 77, 33), (79, 80, 88, 87), (17, 79, 78, 33), (43, 80, 79, 17), (59, 81, 80, 43), (33, 78, 81, 59), (78, 79, 87, 86), (75, 76, 84, 83), (81, 78, 86, 89), (74, 75, 83, 82), (80, 81, 89, 88), (77, 74, 82, 85), (91, 92, 108, 107), (44, 91, 90, 60), (38, 95, 94, 16, 101, 100), (14, 148, 151, 141, 158, 157), (60, 90, 93, 32), (101, 98, 114, 117), (16, 94, 97, 41, 104, 103), (49, 96, 95, 38), (41, 97, 96, 49), (32, 93, 92, 16, 103, 102), (103, 104, 120, 119), (54, 99, 98, 44), (38, 100, 99, 54), (90, 91, 107, 106), (294, 289, 242, 270), (57, 105, 104, 41), (32, 102, 105, 57), (104, 105, 121, 120), (94, 95, 111, 110), (92, 93, 109, 108), (105, 102, 118, 121), (95, 96, 112, 111), (93, 90, 106, 109), (98, 99, 115, 114), (96, 97, 113, 112), (99, 100, 116, 115), (97, 94, 110, 113), (102, 103, 119, 118), (100, 101, 117, 116), (5, 125, 140, 131), (16, 92, 91, 44, 98, 101), (228, 129, 123, 235), (29, 5, 133, 226), (218, 220, 228, 227), (123, 230, 238, 237), (131, 140, 126, 124), (196, 197, 198, 199), (152, 153, 185, 184), (13, 146, 137, 138, 152, 155), (213, 225, 217, 201), (192, 193, 194, 195), (26, 11, 134, 130), (124, 144, 142, 135), (213, 210, 135, 225), (188, 189, 190, 191), (208, 214, 27, 50), (215, 211, 58, 22), (184, 185, 186, 187), (180, 181, 182, 183), (146, 147, 179, 178), (216, 219, 250, 248), (174, 176, 175, 177), (168, 171, 178, 179), (170, 173, 169, 172), (51, 66, 63), (1, 122, 147, 35), (158, 159, 191, 190), (23, 149, 148, 14), (6, 150, 149, 23), (128, 162, 161, 141, 164, 167), (141, 151, 150, 6, 165, 164), (145, 142, 174, 177), (21, 154, 153, 5), (13, 155, 154, 21), (165, 166, 198, 197), (14, 157, 156, 36), (293, 294, 270, 269), (243, 244, 237, 238, 240, 241, 239, 245), (36, 156, 159, 2), (150, 151, 183, 182), (287, 276, 275, 262), (2, 159, 158, 141, 161, 160), (136, 163, 162, 128), (2, 160, 163, 136), (137, 146, 178, 171), (290, 266, 262, 288), (132, 166, 165, 6), (128, 167, 166, 132), (292, 268, 266, 290), (166, 167, 199, 198), (160, 161, 193, 192), (159, 156, 188, 191), (122, 137, 171, 168), (153, 154, 186, 185), (125, 139, 172, 169), (167, 164, 196, 199), (140, 125, 169, 173), (161, 162, 194, 193), (144, 143, 175, 176), (154, 155, 187, 186), (143, 145, 177, 175), (148, 149, 181, 180), (139, 126, 170, 172), (142, 144, 176, 174), (162, 163, 195, 194), (156, 157, 189, 188), (155, 152, 184, 187), (147, 122, 168, 179), (149, 150, 182, 181), (164, 165, 197, 196), (126, 140, 173, 170), (163, 160, 192, 195), (157, 158, 190, 189), (234, 235, 244, 243), (221, 218, 227, 229), (20, 2, 46, 47), (249, 52, 252, 256), (30, 204, 200, 22), (56, 40, 203, 210), (18, 201, 204, 30), (9, 20, 47, 53), (40, 48, 207, 203), (287, 285, 383, 384), (25, 209, 212), (8, 0, 376, 378), (18, 56, 210, 213), (48, 25, 212, 207), (248, 250, 257, 255), (208, 132, 223, 214), (25, 31, 202, 209), (27, 31, 305, 304), (7, 59, 24), (10, 33, 59, 7), (3, 51, 63), (201, 217, 219, 204), (209, 202, 218, 221), (210, 203, 124, 135), (204, 219, 216, 200), (202, 206, 220, 218), (222, 221, 5), (136, 128, 205, 211), (203, 207, 131, 124), (131, 222, 5), (128, 132, 208, 205), (227, 228, 235, 234), (2, 216, 248, 46), (2, 136, 224), (11, 29, 226, 134), (216, 2, 224), (206, 214, 223, 220), (219, 217, 249, 250), (207, 212, 222, 131), (212, 209, 221, 222), (132, 6, 223), (220, 223, 6), (136, 211, 215, 224), (200, 216, 224, 215), (225, 1, 217), (225, 135, 1), (54, 21, 29), (26, 6, 23), (2, 20, 36), (35, 60, 28), (220, 6, 129, 228), (5, 221, 229, 133), (233, 231, 239, 241), (236, 234, 243, 245), (226, 133, 231, 233), (129, 130, 230, 123), (130, 134, 232, 230), (133, 229, 236, 231), (284, 277, 273, 267), (259, 261, 260, 258, 247, 263, 265, 264), (292, 298, 274, 268), (298, 295, 271, 274), (232, 233, 241, 240), (235, 123, 237, 244), (231, 236, 245, 239), (230, 232, 240, 238), (31, 27, 206, 202), (27, 214, 206), (311, 331, 330, 310), (1, 28, 246, 52), (252, 254, 261, 259), (256, 252, 259, 264), (127, 255, 263, 247), (251, 127, 247, 258), (246, 53, 253, 254), (47, 46, 127, 251), (46, 248, 255, 127), (52, 246, 254, 252), (295, 296, 272, 271), (277, 286, 242, 273), (276, 284, 267, 275), (296, 293, 269, 272), (255, 257, 265, 263), (257, 256, 264, 265), (253, 251, 258, 260), (254, 253, 260, 261), (1, 145, 143, 138, 137, 122), (271, 272, 279, 280), (272, 269, 282, 279), (268, 274, 278, 283), (274, 271, 280, 278), (22, 58, 276, 287), (268, 283, 285, 266), (266, 285, 287, 262), (269, 270, 281, 282), (42, 50, 277, 284), (270, 242, 286, 281), (50, 27, 286, 277), (58, 42, 284, 276), (273, 242, 289, 297), (275, 267, 291, 299), (267, 273, 297, 291), (262, 275, 299, 288), (4, 10, 302, 300), (3, 377, 371, 360), (290, 288, 385, 386), (0, 34, 298, 292), (34, 12, 295, 298), (12, 19, 296, 295), (19, 4, 293, 296), (307, 306, 305, 303), (306, 308, 304, 305), (302, 301, 309, 311), (300, 302, 311, 310), (310, 330, 329, 293), (10, 7, 301, 302), (293, 329, 328, 294), (31, 25, 303, 305), (314, 315, 347, 350), (289, 313, 312, 7), (309, 314, 313, 289), (301, 315, 314, 309), (7, 312, 315, 301), (313, 344, 368, 361), (4, 317, 316, 293), (300, 318, 317, 4), (310, 319, 318, 300), (293, 316, 319, 310), (326, 327, 357, 356), (27, 321, 320, 286), (304, 322, 321, 27), (308, 323, 322, 304), (286, 320, 323, 308), (313, 314, 350, 344), (282, 325, 324, 25), (307, 326, 325, 282), (303, 327, 326, 307), (25, 324, 327, 303), (294, 328, 331, 311), (281, 333, 332, 282), (306, 334, 333, 281), (307, 335, 334, 306), (282, 332, 335, 307), (286, 337, 336, 281), (308, 338, 337, 286), (306, 339, 338, 308), (281, 336, 339, 306), (294, 341, 340, 289), (311, 342, 341, 294), (309, 343, 342, 311), (289, 340, 343, 309), (319, 316, 348, 346), (321, 322, 354, 359), (318, 319, 346, 351), (330, 335, 332, 329), (316, 317, 363, 362), (315, 312, 349, 347), (331, 334, 335, 330), (328, 333, 334, 331), (317, 318, 351, 345), (327, 324, 355, 357), (323, 320, 353, 358), (342, 339, 336, 341), (322, 323, 358, 354), (325, 326, 356, 352), (317, 345, 369, 363), (355, 352, 356, 357), (337, 336, 339, 338), (341, 336, 337, 340), (355, 324, 366, 374), (332, 333, 334, 335), (353, 359, 354, 358), (343, 338, 339, 342), (340, 337, 338, 343), (329, 332, 333, 328), (348, 345, 351, 346), (349, 344, 350, 347), (362, 363, 369, 370), (364, 365, 375, 373), (366, 367, 372, 374), (360, 361, 368, 371), (349, 312, 360, 371), (325, 352, 372, 367), (320, 321, 365, 364), (344, 349, 371, 368), (348, 316, 362, 370), (359, 353, 373, 375), (324, 325, 367, 366), (321, 359, 375, 365), (345, 348, 370, 369), (312, 313, 361, 360), (352, 355, 374, 372), (353, 320, 364, 373), (382, 379, 381, 383), (383, 381, 380, 384), (378, 386, 385, 377), (376, 387, 386, 378), (3, 8, 378, 377), (292, 290, 386, 387), (30, 22, 380, 381), (0, 292, 362, 363), (18, 30, 381, 379), (285, 283, 382, 383), (288, 3, 360, 361), (22, 287, 364, 365), (379, 382, 372, 374), (387, 376, 369, 370), (292, 387, 370, 362), (18, 379, 374, 366), (384, 380, 375, 373), (376, 0, 363, 369), (382, 283, 367, 372), (283, 18, 366, 367), (380, 22, 365, 375), (377, 385, 368, 371), (287, 384, 373, 364), (385, 288, 361, 368)])
_uv = me_cube.uv_layers.new(name='UVMap')
_uv.uv.foreach_set('vector', [0.7872, 0.9381, 0.8026, 0.911, 0.8178, 0.9381, 0.3276, 0.239, 0.3276, 0.2155, 0.3444, 0.2155, 0.3444, 0.239, 0.6925, 0.3781, 0.6729, 0.3353, 0.6962, 0.3643, 0.5861, 0.3198, 0.5321, 0.2787, 0.5631, 0.2655, 0.5962, 0.2908, 0.1414, 0.8052, 0.1681, 0.8214, 0.131, 0.8674, 0.1233, 0.8638, 0.701, 0.3745, 0.6967, 0.3781, 0.701, 0.3645, 0.4618, 0.945, 0.4766, 0.8647, 0.4826, 0.8722, 0.4694, 0.937, 0.1414, 0.8052, 0.1233, 0.7465, 0.1275, 0.7442, 0.1683, 0.7903, 0.3276, 0.4001, 0.3276, 0.3196, 0.3444, 0.3196, 0.3444, 0.4001, 0.816, 0.4804, 0.818, 0.4185, 0.8507, 0.4196, 0.8485, 0.4874, 0.3307, 0.6828, 0.3307, 0.7472, 0.2662, 0.7472, 0.281, 0.6976, 0.6501, 0.3812, 0.6447, 0.3758, 0.6498, 0.3707, 0.6552, 0.3761, 0.692, 0.3265, 0.7559, 0.3265, 0.7559, 0.3622, 0.7025, 0.3622, 0.6597, 0.3501, 0.6729, 0.3353, 0.6925, 0.3781, 0.6711, 0.5019, 0.6597, 0.4858, 0.6925, 0.4798, 0.6901, 0.5143, 0.6963, 0.4842, 0.754, 0.4842, 0.754, 0.5143, 0.9102, 0.0846, 0.9159, 0.07951, 0.9901, 0.07976, 0.9972, 0.08489, 0.99, 0.08998, 0.9159, 0.08973, 0.01878, 0.1078, 0.01875, 0.1884, 0.001983, 0.1884, 0.002009, 0.1078, 0.01875, 0.1884, 0.01874, 0.2118, 0.001975, 0.2118, 0.001983, 0.1884, 0.7998, 0.9981, 0.7872, 0.9381, 0.8178, 0.9381, 0.8045, 0.9981, 0.4284, 0.7837, 0.4136, 0.8334, 0.364, 0.8482, 0.364, 0.7837, 0.7429, 0.8956, 0.7479, 0.8887, 0.8026, 0.911, 0.7872, 0.9381, 0.3276, 0.3196, 0.3276, 0.239, 0.3444, 0.239, 0.3444, 0.3196, 0.8362, 0.6778, 0.8455, 0.7343, 0.8073, 0.7456, 0.8074, 0.6778, 0.8456, 0.02592, 0.8497, 0.02947, 0.8333, 0.07927, 0.8263, 0.08436, 0.818, 0.4185, 0.8192, 0.3787, 0.8529, 0.3518, 0.8507, 0.4196, 0.7544, 0.4179, 0.7544, 0.3781, 0.8121, 0.3781, 0.8121, 0.4179, 0.7544, 0.3781, 0.6967, 0.3781, 0.701, 0.3745, 0.7544, 0.3745, 0.9793, 0.02631, 0.9749, 0.02984, 0.9162, 0.01157, 0.9104, 0.004871, 0.9102, 0.0846, 0.9159, 0.08973, 0.9157, 0.1576, 0.9099, 0.1643, 0.9044, 0.1576, 0.9047, 0.08969, 0.7559, 0.3265, 0.8198, 0.3265, 0.8093, 0.3623, 0.7559, 0.3622, 0.709, 0.2763, 0.7119, 0.2173, 0.7312, 0.2235, 0.7291, 0.2678, 0.328, 0.787, 0.328, 0.8514, 0.2784, 0.8366, 0.2636, 0.787, 0.1275, 0.7442, 0.1683, 0.7903, 0.1414, 0.8052, 0.1233, 0.7465, 0.1683, 0.7903, 0.2344, 0.8066, 0.1681, 0.8214, 0.6967, 0.4179, 0.6967, 0.3781, 0.7544, 0.3781, 0.7544, 0.4179, 0.6597, 0.4179, 0.6597, 0.3501, 0.6925, 0.3781, 0.6925, 0.4179, 0.9811, 0.3529, 0.9782, 0.3194, 0.9873, 0.3151, 0.9925, 0.3573, 0.01881, 0.003741, 0.0188, 0.02722, 0.002035, 0.02721, 0.002043, 0.003735, 0.0188, 0.02722, 0.01878, 0.1078, 0.002009, 0.1078, 0.002035, 0.02721, 0.1681, 0.8214, 0.1414, 0.8052, 0.1683, 0.7903, 0.131, 0.8674, 0.1233, 0.8638, 0.1414, 0.8052, 0.1681, 0.8214, 0.4112, 0.6939, 0.426, 0.7436, 0.3615, 0.7436, 0.3615, 0.6791, 0.3276, 0.4236, 0.3276, 0.4001, 0.3444, 0.4001, 0.3444, 0.4236, 0.8847, 0.3533, 0.9088, 0.3815, 0.9044, 0.3923, 0.8722, 0.3583, 0.8455, 0.6213, 0.8362, 0.6778, 0.8074, 0.6778, 0.8073, 0.6099, 0.8358, 0.3166, 0.7631, 0.3174, 0.7696, 0.2986, 0.8242, 0.298, 0.7846, 0.55, 0.8124, 0.5823, 0.7862, 0.5901, 0.6562, 0.342, 0.6486, 0.342, 0.6486, 0.3349, 0.6562, 0.3349, 0.8026, 0.911, 0.7872, 0.9381, 0.7429, 0.8956, 0.7479, 0.8887, 0.8678, 0.8918, 0.8178, 0.9381, 0.8026, 0.911, 0.8178, 0.9381, 0.8045, 0.9981, 0.7998, 0.9981, 0.7872, 0.9381, 0.9124, 0.55, 0.9108, 0.5901, 0.8846, 0.5823, 0.8192, 0.3787, 0.8402, 0.3366, 0.8529, 0.3518, 0.6597, 0.4858, 0.6597, 0.4179, 0.6925, 0.4179, 0.6925, 0.4798, 0.5634, 0.9919, 0.5634, 0.9469, 0.7146, 0.9469, 0.7146, 0.9919, 0.7603, 0.5358, 0.7603, 0.5457, 0.581, 0.5458, 0.581, 0.5358, 0.8121, 0.3781, 0.7544, 0.3781, 0.7544, 0.3745, 0.8078, 0.3745, 0.5061, 0.3606, 0.4704, 0.3607, 0.4704, 0.3273, 0.5061, 0.3273, 0.351, 0.2903, 0.3864, 0.2903, 0.3864, 0.3237, 0.351, 0.3237, 0.581, 0.5358, 0.581, 0.5458, 0.5276, 0.5458, 0.5276, 0.5358, 0.5276, 0.5358, 0.5276, 0.5458, 0.4742, 0.5458, 0.4742, 0.5358, 0.5632, 0.8509, 0.5632, 0.8059, 0.7144, 0.8059, 0.7144, 0.8509, 0.5634, 0.9469, 0.5634, 0.9019, 0.7146, 0.9019, 0.7146, 0.9469, 0.2947, 0.5458, 0.2947, 0.5358, 0.4742, 0.5358, 0.4742, 0.5458, 0.5632, 0.8959, 0.5632, 0.8509, 0.7144, 0.8509, 0.7144, 0.8959, 0.5208, 0.3599, 0.5154, 0.3545, 0.654, 0.3545, 0.6486, 0.3598, 0.6967, 0.4179, 0.701, 0.4644, 0.701, 0.4721, 0.6967, 0.4798, 0.7544, 0.4179, 0.7081, 0.4644, 0.701, 0.4644, 0.6967, 0.4179, 0.7544, 0.4798, 0.7081, 0.4721, 0.7081, 0.4644, 0.7544, 0.4179, 0.6967, 0.4798, 0.701, 0.4721, 0.7081, 0.4721, 0.7544, 0.4798, 0.5168, 0.4, 0.5168, 0.3929, 0.6446, 0.3936, 0.6446, 0.4007, 0.7544, 0.4179, 0.8006, 0.4644, 0.8006, 0.4721, 0.7544, 0.4798, 0.8121, 0.4179, 0.8077, 0.4644, 0.8006, 0.4644, 0.7544, 0.4179, 0.8121, 0.4798, 0.8077, 0.4721, 0.8077, 0.4644, 0.8121, 0.4179, 0.7544, 0.4798, 0.8006, 0.4721, 0.8077, 0.4721, 0.8121, 0.4798, 0.5115, 0.3803, 0.5169, 0.3749, 0.6447, 0.3758, 0.6501, 0.3812, 0.5208, 0.3419, 0.5208, 0.3348, 0.6486, 0.3349, 0.6486, 0.342, 0.5115, 0.3875, 0.5115, 0.3803, 0.6501, 0.3812, 0.6501, 0.3883, 0.5154, 0.3473, 0.5208, 0.3419, 0.6486, 0.342, 0.654, 0.3473, 0.5168, 0.3929, 0.5115, 0.3875, 0.6501, 0.3883, 0.6446, 0.3936, 0.5154, 0.3545, 0.5154, 0.3473, 0.654, 0.3473, 0.654, 0.3545, 0.5402, 0.9343, 0.47, 0.9465, 0.4747, 0.9396, 0.534, 0.9307, 0.8225, 0.08256, 0.8159, 0.07734, 0.801, 0.02769, 0.8048, 0.02381, 0.7464, 0.159, 0.7411, 0.1524, 0.741, 0.08797, 0.7462, 0.08272, 0.7514, 0.08794, 0.7516, 0.1524, 0.6676, 0.08344, 0.6607, 0.08855, 0.5893, 0.08849, 0.5838, 0.08338, 0.5893, 0.07828, 0.6607, 0.07833, 0.8048, 0.02382, 0.801, 0.02771, 0.7513, 0.013, 0.746, 0.006424, 0.4582, 0.8645, 0.5305, 0.8645, 0.5257, 0.8702, 0.4651, 0.8692, 0.7462, 0.08272, 0.741, 0.08797, 0.6765, 0.0881, 0.6699, 0.08288, 0.6764, 0.07763, 0.7409, 0.0775, 0.6875, 0.1416, 0.6914, 0.1378, 0.7411, 0.1524, 0.7464, 0.159, 0.6699, 0.08288, 0.6765, 0.0881, 0.6914, 0.1378, 0.6875, 0.1416, 0.746, 0.006424, 0.7513, 0.013, 0.7514, 0.07748, 0.7462, 0.08272, 0.7409, 0.0775, 0.7408, 0.01302, 0.5325, 0.9343, 0.4638, 0.9406, 0.4691, 0.9345, 0.5269, 0.9302, 0.8051, 0.1414, 0.8012, 0.1375, 0.8159, 0.08781, 0.8225, 0.08256, 0.7464, 0.159, 0.7516, 0.1524, 0.8012, 0.1375, 0.8051, 0.1414, 0.528, 0.8758, 0.5402, 0.9343, 0.534, 0.9307, 0.5241, 0.8816, 0.009092, 0.6262, 0.009092, 0.5611, 0.1413, 0.5611, 0.1413, 0.6262, 0.6873, 0.02404, 0.6911, 0.02791, 0.6764, 0.07763, 0.6699, 0.08288, 0.746, 0.006424, 0.7408, 0.01302, 0.6912, 0.02791, 0.6873, 0.02405, 0.4638, 0.9406, 0.4691, 0.879, 0.475, 0.8834, 0.4691, 0.9345, 0.5321, 0.9301, 0.5232, 0.8708, 0.5268, 0.8646, 0.539, 0.9348, 0.47, 0.9465, 0.47, 0.8742, 0.4756, 0.879, 0.4747, 0.9396, 0.4691, 0.879, 0.5325, 0.8672, 0.5282, 0.8738, 0.475, 0.8834, 0.5232, 0.8708, 0.4741, 0.8807, 0.4683, 0.8768, 0.5268, 0.8646, 0.47, 0.8742, 0.528, 0.8758, 0.5241, 0.8816, 0.4756, 0.879, 0.5305, 0.8645, 0.5289, 0.9225, 0.5231, 0.9186, 0.5257, 0.8702, 0.4741, 0.8807, 0.4715, 0.9292, 0.4666, 0.9348, 0.4683, 0.8768, 0.5289, 0.9225, 0.4704, 0.9347, 0.474, 0.9285, 0.5231, 0.9186, 0.4715, 0.9292, 0.5321, 0.9301, 0.539, 0.9348, 0.4666, 0.9348, 0.5325, 0.8672, 0.5325, 0.9343, 0.5269, 0.9302, 0.5282, 0.8738, 0.4704, 0.9347, 0.4582, 0.8645, 0.4651, 0.8692, 0.474, 0.9285, 0.9099, 0.1643, 0.9157, 0.1576, 0.9745, 0.1397, 0.979, 0.1433, 0.7462, 0.08272, 0.7514, 0.07748, 0.8159, 0.07734, 0.8225, 0.08256, 0.8159, 0.08781, 0.7514, 0.08794, 0.9533, 0.2958, 0.9119, 0.2925, 0.9089, 0.2832, 0.958, 0.2854, 0.5669, 0.17, 0.6348, 0.168, 0.6261, 0.1975, 0.5844, 0.1988, 0.6935, 0.2705, 0.6589, 0.319, 0.6409, 0.2903, 0.6622, 0.2605, 0.93, 0.2733, 0.8907, 0.2593, 0.9072, 0.2437, 0.9311, 0.2522, 0.9789, 0.1433, 0.9745, 0.1398, 0.99, 0.08998, 0.9972, 0.08489, 0.3283, 0.7824, 0.3283, 0.8504, 0.2695, 0.8323, 0.2542, 0.7824, 0.5327, 0.8654, 0.5327, 0.9444, 0.5253, 0.938, 0.5266, 0.8745, 0.8263, 0.08436, 0.8333, 0.07927, 0.9047, 0.07947, 0.9102, 0.0846, 0.9047, 0.08969, 0.8332, 0.08949, 0.2971, 0.8973, 0.2999, 0.9225, 0.2875, 0.9235, 0.2717, 0.8875, 0.3346, 0.6796, 0.3346, 0.7475, 0.2605, 0.7475, 0.2758, 0.6977, 0.5321, 0.2787, 0.5349, 0.2197, 0.5648, 0.2293, 0.5631, 0.2655, 0.9972, 0.08489, 0.9901, 0.07976, 0.9749, 0.02986, 0.9794, 0.02634, 0.1875, 0.9728, 0.1712, 0.9727, 0.1705, 0.9448, 0.189, 0.9475, 0.4176, 0.6938, 0.4339, 0.7437, 0.3625, 0.7437, 0.3625, 0.6758, 0.8455, 0.7343, 0.8496, 0.75, 0.8123, 0.7647, 0.8073, 0.7456, 0.8496, 0.6055, 0.8455, 0.6213, 0.8073, 0.6099, 0.8123, 0.5908, 0.3276, 0.7844, 0.3276, 0.8523, 0.2724, 0.8343, 0.2561, 0.7844, 0.4326, 0.7825, 0.4163, 0.8323, 0.3611, 0.8504, 0.3611, 0.7825, 0.4571, 0.9298, 0.4702, 0.8707, 0.4767, 0.8769, 0.4647, 0.9237, 0.8705, 0.2086, 0.8705, 0.2682, 0.8502, 0.2616, 0.8502, 0.217, 0.4174, 0.6947, 0.4328, 0.7445, 0.3586, 0.7445, 0.3586, 0.6766, 0.3298, 0.6789, 0.3298, 0.7468, 0.2583, 0.7468, 0.2746, 0.697, 0.437, 0.781, 0.4216, 0.8309, 0.3628, 0.849, 0.3628, 0.781, 0.8121, 0.3781, 0.8078, 0.3745, 0.8078, 0.3645, 0.9104, 0.004871, 0.9049, 0.01153, 0.8497, 0.02944, 0.8456, 0.02589, 0.5327, 0.9289, 0.5343, 0.8706, 0.5399, 0.862, 0.5399, 0.9342, 0.6485, 0.1419, 0.6444, 0.1384, 0.6607, 0.08855, 0.6676, 0.08344, 0.5838, 0.1631, 0.5893, 0.1564, 0.6444, 0.1384, 0.6485, 0.1419, 0.4968, 0.0833, 0.5039, 0.0782, 0.5781, 0.07827, 0.5838, 0.08338, 0.5781, 0.08849, 0.5039, 0.08842, 0.5838, 0.08338, 0.5893, 0.08849, 0.5893, 0.1564, 0.5838, 0.1631, 0.578, 0.1564, 0.5781, 0.08849, 0.4628, 0.8619, 0.5356, 0.8694, 0.5296, 0.8769, 0.4707, 0.8688, 0.8453, 0.1429, 0.8494, 0.1394, 0.9044, 0.1576, 0.9099, 0.1643, 0.8263, 0.08436, 0.8332, 0.08949, 0.8494, 0.1394, 0.8453, 0.1429, 0.4599, 0.9467, 0.4674, 0.8739, 0.4749, 0.8799, 0.4669, 0.9388, 0.6676, 0.08344, 0.6607, 0.07833, 0.6445, 0.02849, 0.6486, 0.02495, 0.009092, 0.6913, 0.009092, 0.6262, 0.1413, 0.6262, 0.1413, 0.6913, 0.9638, 0.2224, 0.957, 0.2436, 0.9311, 0.2522, 0.9072, 0.2437, 0.9015, 0.2224, 0.9072, 0.201, 0.9312, 0.1925, 0.957, 0.2011, 0.6486, 0.02494, 0.6445, 0.02848, 0.5894, 0.01036, 0.5839, 0.003672, 0.5394, 0.945, 0.4618, 0.945, 0.4694, 0.937, 0.5322, 0.9389, 0.01953, 0.4236, 0.01953, 0.4001, 0.1736, 0.4001, 0.1736, 0.4236, 0.5839, 0.003672, 0.5894, 0.01036, 0.5893, 0.07828, 0.5838, 0.08338, 0.5781, 0.07827, 0.5781, 0.01035, 0.5149, 0.02482, 0.5193, 0.02836, 0.5039, 0.0782, 0.4968, 0.0833, 0.5839, 0.003672, 0.5781, 0.01035, 0.5193, 0.02838, 0.5149, 0.02483, 0.5374, 0.9445, 0.4571, 0.9298, 0.4647, 0.9237, 0.5295, 0.9369, 0.2732, 0.4936, 0.141, 0.4936, 0.141, 0.4284, 0.2732, 0.4284, 0.5148, 0.1418, 0.5192, 0.1383, 0.578, 0.1564, 0.5838, 0.1631, 0.4968, 0.0833, 0.5039, 0.08842, 0.5192, 0.1383, 0.5148, 0.1418, 0.2732, 0.5587, 0.141, 0.5587, 0.141, 0.4936, 0.2732, 0.4936, 0.4674, 0.8739, 0.5345, 0.8621, 0.5288, 0.8708, 0.4749, 0.8799, 0.4554, 0.8685, 0.5321, 0.8548, 0.5261, 0.8639, 0.4636, 0.8732, 0.5343, 0.8706, 0.4761, 0.8817, 0.4683, 0.876, 0.5399, 0.862, 0.5374, 0.8669, 0.5374, 0.9445, 0.5295, 0.9369, 0.5314, 0.8741, 0.5327, 0.9444, 0.4674, 0.9406, 0.4726, 0.9333, 0.5253, 0.938, 0.462, 0.9424, 0.462, 0.8646, 0.4699, 0.8721, 0.468, 0.9352, 0.5345, 0.8621, 0.5345, 0.9402, 0.5273, 0.9347, 0.5288, 0.8708, 0.5328, 0.939, 0.462, 0.9424, 0.468, 0.9352, 0.5261, 0.9328, 0.5321, 0.8548, 0.5321, 0.9386, 0.5248, 0.9324, 0.5261, 0.8639, 0.5474, 0.9364, 0.4693, 0.9364, 0.4748, 0.9292, 0.5387, 0.9308, 0.4674, 0.9406, 0.4538, 0.8797, 0.462, 0.8843, 0.4726, 0.9333, 0.4693, 0.9364, 0.4628, 0.8619, 0.4707, 0.8688, 0.4748, 0.9292, 0.4766, 0.8647, 0.5356, 0.8777, 0.5295, 0.8842, 0.4826, 0.8722, 0.462, 0.8646, 0.5445, 0.8794, 0.5371, 0.8855, 0.4699, 0.8721, 0.5356, 0.8694, 0.5474, 0.9364, 0.5387, 0.9308, 0.5296, 0.8769, 0.5321, 0.9386, 0.4713, 0.9376, 0.4762, 0.93, 0.5248, 0.9324, 0.4761, 0.8817, 0.4699, 0.9333, 0.4629, 0.9412, 0.4683, 0.876, 0.4538, 0.8797, 0.5327, 0.8654, 0.5266, 0.8745, 0.462, 0.8843, 0.4702, 0.8707, 0.5374, 0.8669, 0.5314, 0.8741, 0.4767, 0.8769, 0.5356, 0.8777, 0.5394, 0.945, 0.5322, 0.9389, 0.5295, 0.8842, 0.5345, 0.9402, 0.4599, 0.9467, 0.4669, 0.9388, 0.5273, 0.9347, 0.5445, 0.8794, 0.5328, 0.939, 0.5261, 0.9328, 0.5371, 0.8855, 0.4713, 0.9376, 0.4554, 0.8685, 0.4636, 0.8732, 0.4762, 0.93, 0.4699, 0.9333, 0.5327, 0.9289, 0.5399, 0.9342, 0.4629, 0.9412, 0.9861, 0.223, 0.975, 0.2578, 0.957, 0.2436, 0.9638, 0.2224, 0.6935, 0.211, 0.6935, 0.2705, 0.6622, 0.2605, 0.6622, 0.2239, 0.7439, 0.1677, 0.8118, 0.1656, 0.8061, 0.1848, 0.7552, 0.1863, 0.4704, 0.3607, 0.4268, 0.3605, 0.4268, 0.3271, 0.4704, 0.3273, 0.8485, 0.5501, 0.8485, 0.5763, 0.8124, 0.5823, 0.7846, 0.55, 0.8964, 0.6104, 0.8963, 0.6782, 0.8675, 0.6782, 0.8582, 0.6217, 0.9124, 0.55, 0.8846, 0.5823, 0.8485, 0.5763, 0.8485, 0.5501, 0.7119, 0.2173, 0.7439, 0.1677, 0.7552, 0.1863, 0.7312, 0.2235, 0.8963, 0.6782, 0.8964, 0.7461, 0.8582, 0.7347, 0.8675, 0.6782, 0.3467, 0.5927, 0.4106, 0.5927, 0.4106, 0.6087, 0.3467, 0.6087, 0.9133, 0.8055, 0.8855, 0.7732, 0.9117, 0.7654, 0.5917, 0.5534, 0.6556, 0.5534, 0.6556, 0.5695, 0.5917, 0.5695, 0.8914, 0.5912, 0.8964, 0.6104, 0.8582, 0.6217, 0.8541, 0.606, 0.8964, 0.7461, 0.8914, 0.7652, 0.8541, 0.7505, 0.8582, 0.7347, 0.4707, 0.2902, 0.5063, 0.2903, 0.5063, 0.3236, 0.4707, 0.3236, 0.1167, 0.89, 0.1192, 0.9177, 0.1005, 0.9163, 0.1005, 0.8908, 0.9133, 0.8055, 0.8494, 0.8054, 0.8494, 0.7793, 0.8855, 0.7732, 0.5642, 0.7283, 0.6281, 0.7283, 0.6281, 0.7471, 0.5642, 0.7471, 0.8366, 0.5032, 0.816, 0.4804, 0.8485, 0.4874, 0.754, 0.5143, 0.754, 0.4842, 0.8117, 0.4842, 0.8179, 0.5143, 0.8402, 0.3366, 0.8192, 0.3787, 0.816, 0.3649, 0.2717, 0.8875, 0.2875, 0.9235, 0.2336, 0.8982, 0.2368, 0.8764, 0.0321, 0.8814, 0.06557, 0.8665, 0.07111, 0.8879, 0.0203, 0.919, 0.1712, 0.9727, 0.116, 0.9877, 0.1138, 0.968, 0.1705, 0.9448, 0.02201, 0.9864, 0.01892, 0.9645, 0.07293, 0.9394, 0.05695, 0.9754, 0.3935, 0.9856, 0.3575, 0.9791, 0.3371, 0.9455, 0.3938, 0.9635, 0.007861, 0.9198, 0.0203, 0.919, 0.007861, 0.9907, 0.2359, 0.946, 0.2929, 0.9684, 0.291, 0.9881, 0.2356, 0.9739, 0.3356, 0.8734, 0.3909, 0.8882, 0.3903, 0.916, 0.3335, 0.8931, 0.3903, 0.916, 0.4088, 0.9137, 0.4133, 0.9844, 0.1743, 0.8912, 0.1192, 0.9177, 0.1167, 0.89, 0.171, 0.8717, 0.9782, 0.3194, 0.9533, 0.2958, 0.958, 0.2854, 0.9873, 0.3151, 0.8118, 0.1656, 0.8705, 0.2086, 0.8502, 0.217, 0.8061, 0.1848, 0.2122, 0.8779, 0.2359, 0.946, 0.2174, 0.9486, 0.5349, 0.2197, 0.5669, 0.17, 0.5844, 0.1988, 0.5648, 0.2293, 0.07293, 0.9394, 0.09341, 0.8696, 0.08537, 0.9401, 0.3575, 0.9791, 0.3309, 0.9726, 0.3249, 0.9479, 0.3371, 0.9455, 0.8705, 0.2682, 0.8358, 0.3166, 0.8242, 0.298, 0.8502, 0.2616, 0.3909, 0.8882, 0.4072, 0.888, 0.4088, 0.9137, 0.3903, 0.916, 0.007861, 0.894, 0.0321, 0.8814, 0.0203, 0.919, 0.007861, 0.9198, 0.1192, 0.9177, 0.1005, 0.9874, 0.1005, 0.9163, 0.3371, 0.9455, 0.3249, 0.9479, 0.3079, 0.8788, 0.2359, 0.946, 0.2356, 0.9739, 0.2193, 0.9742, 0.2174, 0.9486, 0.05695, 0.9754, 0.07293, 0.9394, 0.08537, 0.9401, 0.08246, 0.9656, 0.2999, 0.9225, 0.3078, 0.9933, 0.2875, 0.9235, 0.189, 0.9475, 0.1705, 0.9448, 0.1932, 0.8763, 0.1414, 0.8052, 0.1683, 0.7903, 0.1681, 0.8214, 0.8026, 0.911, 0.8678, 0.8918, 0.8178, 0.9381, 0.2344, 0.8066, 0.1681, 0.8214, 0.1683, 0.7903, 0.8178, 0.9381, 0.7872, 0.9381, 0.8026, 0.911, 0.6589, 0.319, 0.5861, 0.3198, 0.5962, 0.2908, 0.6409, 0.2903, 0.6348, 0.168, 0.6935, 0.211, 0.6622, 0.2239, 0.6261, 0.1975, 0.8907, 0.1854, 0.93, 0.1714, 0.9312, 0.1925, 0.9072, 0.201, 0.975, 0.1869, 0.9861, 0.2218, 0.9638, 0.2224, 0.957, 0.2011, 0.9088, 0.3815, 0.9495, 0.3825, 0.9532, 0.3923, 0.9044, 0.3923, 0.9119, 0.2925, 0.883, 0.3166, 0.8728, 0.3115, 0.9089, 0.2832, 0.883, 0.3166, 0.8847, 0.3533, 0.8722, 0.3583, 0.8728, 0.3115, 0.9495, 0.3825, 0.9811, 0.3529, 0.9925, 0.3573, 0.9532, 0.3923, 0.01953, 0.3196, 0.01953, 0.239, 0.1736, 0.239, 0.1736, 0.3196, 0.7801, 0.2693, 0.7609, 0.2546, 0.7619, 0.2336, 0.7733, 0.216, 0.7974, 0.2153, 0.8183, 0.2306, 0.8183, 0.2517, 0.806, 0.269, 0.3269, 0.003841, 0.3269, 0.02732, 0.1728, 0.02727, 0.1729, 0.003791, 0.3269, 0.02732, 0.3269, 0.1079, 0.1728, 0.1078, 0.1728, 0.02727, 0.88, 0.2218, 0.8894, 0.1868, 0.9072, 0.201, 0.9015, 0.2224, 0.9738, 0.2592, 0.9314, 0.2733, 0.9311, 0.2522, 0.957, 0.2436, 0.9314, 0.1714, 0.9738, 0.1855, 0.957, 0.2011, 0.9312, 0.1925, 0.8894, 0.2579, 0.88, 0.2229, 0.9015, 0.2224, 0.9072, 0.2437, 0.8494, 0.8054, 0.7855, 0.8055, 0.8132, 0.7732, 0.8494, 0.7793, 0.7855, 0.8055, 0.787, 0.7654, 0.8132, 0.7732, 0.631, 0.6944, 0.6527, 0.6914, 0.6733, 0.6914, 0.695, 0.6944, 0.7631, 0.3174, 0.709, 0.2763, 0.7291, 0.2678, 0.7696, 0.2986, 0.772, 0.294, 0.7361, 0.2662, 0.7566, 0.2575, 0.7788, 0.2744, 0.8205, 0.2934, 0.772, 0.294, 0.7788, 0.2744, 0.8088, 0.2742, 0.805, 0.192, 0.844, 0.221, 0.8232, 0.2296, 0.7991, 0.2119, 0.7597, 0.1935, 0.805, 0.192, 0.7991, 0.2119, 0.7712, 0.2126, 0.3861, 0.3606, 0.3508, 0.3606, 0.3508, 0.3272, 0.3861, 0.3272, 0.3864, 0.2903, 0.4271, 0.2904, 0.4271, 0.3238, 0.3864, 0.3237, 0.4271, 0.2904, 0.4707, 0.2902, 0.4707, 0.3236, 0.4271, 0.3238, 0.4268, 0.3605, 0.3861, 0.3606, 0.3861, 0.3272, 0.4268, 0.3271, 0.3269, 0.1079, 0.3268, 0.1885, 0.1728, 0.1884, 0.1728, 0.1078, 0.01953, 0.239, 0.01953, 0.2155, 0.1736, 0.2155, 0.1736, 0.239, 0.01953, 0.4001, 0.01953, 0.3196, 0.1736, 0.3196, 0.1736, 0.4001, 0.3268, 0.1885, 0.3268, 0.2119, 0.1728, 0.2119, 0.1728, 0.1884, 0.844, 0.221, 0.844, 0.261, 0.823, 0.2542, 0.8232, 0.2296, 0.844, 0.261, 0.8205, 0.2934, 0.8088, 0.2742, 0.823, 0.2542, 0.7378, 0.2266, 0.7597, 0.1935, 0.7712, 0.2126, 0.758, 0.2331, 0.7361, 0.2662, 0.7378, 0.2266, 0.758, 0.2331, 0.7566, 0.2575, 0.9104, 0.004871, 0.9162, 0.01157, 0.9159, 0.07951, 0.9102, 0.0846, 0.9047, 0.07947, 0.9049, 0.01153, 0.1728, 0.1078, 0.1728, 0.1884, 0.01875, 0.1884, 0.01878, 0.1078, 0.1728, 0.1884, 0.1728, 0.2119, 0.01874, 0.2118, 0.01875, 0.1884, 0.1729, 0.003791, 0.1728, 0.02727, 0.0188, 0.02722, 0.01881, 0.003741, 0.1728, 0.02727, 0.1728, 0.1078, 0.01878, 0.1078, 0.0188, 0.02722, 0.002756, 0.4236, 0.002756, 0.4001, 0.01953, 0.4001, 0.01953, 0.4236, 0.141, 0.5587, 0.008769, 0.5587, 0.008769, 0.4936, 0.141, 0.4936, 0.141, 0.4936, 0.008769, 0.4936, 0.008769, 0.4284, 0.141, 0.4284, 0.1413, 0.6913, 0.1413, 0.6262, 0.2735, 0.6262, 0.2735, 0.6913, 0.002756, 0.3196, 0.002757, 0.239, 0.01953, 0.239, 0.01953, 0.3196, 0.1413, 0.6262, 0.1413, 0.5611, 0.2735, 0.5611, 0.2735, 0.6262, 0.002757, 0.239, 0.002757, 0.2155, 0.01953, 0.2155, 0.01953, 0.239, 0.002756, 0.4001, 0.002756, 0.3196, 0.01953, 0.3196, 0.01953, 0.4001, 0.1736, 0.239, 0.1736, 0.2155, 0.3276, 0.2155, 0.3276, 0.239, 0.1736, 0.4001, 0.1736, 0.3196, 0.3276, 0.3196, 0.3276, 0.4001, 0.1736, 0.3196, 0.1736, 0.239, 0.3276, 0.239, 0.3276, 0.3196, 0.1736, 0.4236, 0.1736, 0.4001, 0.3276, 0.4001, 0.3276, 0.4236, 0.694, 0.7198, 0.6301, 0.7198, 0.6301, 0.701, 0.694, 0.701, 0.5278, 0.5534, 0.5278, 0.5695, 0.5069, 0.5695, 0.5121, 0.5534, 0.5906, 0.5913, 0.5267, 0.5913, 0.5267, 0.5753, 0.5906, 0.5753, 0.3437, 0.003846, 0.3437, 0.02732, 0.3269, 0.02732, 0.3269, 0.003841, 0.3437, 0.02732, 0.3436, 0.1079, 0.3269, 0.1079, 0.3269, 0.02732, 0.3436, 0.1079, 0.3436, 0.1885, 0.3268, 0.1885, 0.3269, 0.1079, 0.3436, 0.1885, 0.3436, 0.212, 0.3268, 0.2119, 0.3268, 0.1885, 0.6899, 0.7707, 0.626, 0.7707, 0.626, 0.7566, 0.6899, 0.7566, 0.626, 0.7707, 0.5621, 0.7707, 0.5621, 0.7566, 0.626, 0.7566, 0.6251, 0.7918, 0.5612, 0.7918, 0.5612, 0.7777, 0.6251, 0.7777, 0.689, 0.7918, 0.6251, 0.7918, 0.6251, 0.7777, 0.689, 0.7777, 0.695, 0.6944, 0.6733, 0.6914, 0.6733, 0.6853, 0.695, 0.6756, 0.6301, 0.7198, 0.5662, 0.7198, 0.5662, 0.701, 0.6301, 0.701, 0.695, 0.6756, 0.6733, 0.6853, 0.6527, 0.6853, 0.6311, 0.6756, 0.6281, 0.7283, 0.692, 0.7283, 0.692, 0.7471, 0.6281, 0.7471, 0.4886, 0.7777, 0.4886, 0.7918, 0.4859, 0.7918, 0.4859, 0.7777, 0.8907, 0.8839, 0.8181, 0.8839, 0.8181, 0.8698, 0.8907, 0.8698, 0.5671, 0.6944, 0.4945, 0.6943, 0.4945, 0.6755, 0.5672, 0.6755, 0.5612, 0.7918, 0.4886, 0.7918, 0.4886, 0.7777, 0.5612, 0.7777, 0.5662, 0.7198, 0.4936, 0.7198, 0.4936, 0.701, 0.5662, 0.701, 0.9519, 0.8035, 0.9419, 0.807, 0.9419, 0.6208, 0.9522, 0.6342, 0.8171, 0.852, 0.8897, 0.852, 0.8897, 0.8661, 0.8171, 0.8661, 0.694, 0.701, 0.7666, 0.701, 0.7666, 0.7198, 0.694, 0.7198, 0.689, 0.7777, 0.7616, 0.7777, 0.7616, 0.7918, 0.689, 0.7918, 0.695, 0.6756, 0.7676, 0.6756, 0.7676, 0.6944, 0.695, 0.6944, 0.7626, 0.7707, 0.7626, 0.7566, 0.7652, 0.7566, 0.7652, 0.7707, 0.8907, 0.8489, 0.8181, 0.8489, 0.8181, 0.8348, 0.8907, 0.8348, 0.5642, 0.7471, 0.4916, 0.7471, 0.4916, 0.7283, 0.5642, 0.7283, 0.5621, 0.7707, 0.4895, 0.7707, 0.4895, 0.7566, 0.5621, 0.7566, 0.5661, 0.6678, 0.4935, 0.6678, 0.4935, 0.649, 0.5661, 0.649, 0.4945, 0.6755, 0.4945, 0.6943, 0.4919, 0.6943, 0.4839, 0.6755, 0.8194, 0.8149, 0.892, 0.8149, 0.892, 0.829, 0.8194, 0.829, 0.6939, 0.649, 0.7665, 0.649, 0.7665, 0.6678, 0.6939, 0.6678, 0.6899, 0.7566, 0.7626, 0.7566, 0.7626, 0.7707, 0.6899, 0.7707, 0.692, 0.7283, 0.7646, 0.7283, 0.7646, 0.7471, 0.692, 0.7471, 0.6311, 0.6756, 0.6527, 0.6853, 0.6527, 0.6914, 0.631, 0.6944, 0.63, 0.6678, 0.6516, 0.6581, 0.6723, 0.6581, 0.6939, 0.6678, 0.63, 0.649, 0.6516, 0.652, 0.6516, 0.6581, 0.63, 0.6678, 0.6939, 0.649, 0.6723, 0.652, 0.6516, 0.652, 0.63, 0.649, 0.6939, 0.6678, 0.6723, 0.6581, 0.6723, 0.652, 0.6939, 0.649, 0.5661, 0.6678, 0.5877, 0.6581, 0.6084, 0.6581, 0.63, 0.6678, 0.5661, 0.649, 0.5877, 0.652, 0.5877, 0.6581, 0.5661, 0.6678, 0.63, 0.649, 0.6084, 0.652, 0.5877, 0.652, 0.5661, 0.649, 0.63, 0.6678, 0.6084, 0.6581, 0.6084, 0.652, 0.63, 0.649, 0.6311, 0.6756, 0.6094, 0.6853, 0.5888, 0.6853, 0.5672, 0.6755, 0.631, 0.6944, 0.6094, 0.6914, 0.6094, 0.6853, 0.6311, 0.6756, 0.5671, 0.6944, 0.5888, 0.6914, 0.6094, 0.6914, 0.631, 0.6944, 0.5672, 0.6755, 0.5888, 0.6853, 0.5888, 0.6914, 0.5671, 0.6944, 0.7676, 0.6944, 0.7676, 0.6756, 0.7782, 0.6756, 0.7702, 0.6944, 0.4916, 0.7283, 0.4916, 0.7471, 0.4889, 0.7471, 0.481, 0.7283, 0.7616, 0.7918, 0.7616, 0.7777, 0.7643, 0.7777, 0.7643, 0.7918, 0.6406, 0.5005, 0.3812, 0.5005, 0.3812, 0.4944, 0.6406, 0.4944, 0.9377, 0.8055, 0.9236, 0.8055, 0.9236, 0.6362, 0.9377, 0.6362, 0.4936, 0.701, 0.4936, 0.7198, 0.483, 0.7198, 0.4909, 0.701, 0.6406, 0.5211, 0.3812, 0.5211, 0.3812, 0.5005, 0.6406, 0.5005, 0.6406, 0.5272, 0.3812, 0.5272, 0.3812, 0.5211, 0.6406, 0.5211, 0.7666, 0.7198, 0.7666, 0.701, 0.7693, 0.701, 0.7772, 0.7198, 0.7646, 0.7471, 0.7646, 0.7283, 0.7753, 0.7283, 0.7673, 0.7471, 0.4935, 0.649, 0.4935, 0.6678, 0.4829, 0.6678, 0.4908, 0.649, 0.6408, 0.4167, 0.3813, 0.4167, 0.3813, 0.4106, 0.6408, 0.4106, 0.4895, 0.7566, 0.4895, 0.7707, 0.4869, 0.7707, 0.4869, 0.7566, 0.7665, 0.6678, 0.7665, 0.649, 0.7692, 0.649, 0.7772, 0.6678, 0.9979, 0.6145, 0.9879, 0.6181, 0.9879, 0.4318, 0.9982, 0.4452, 0.4754, 0.1521, 0.4895, 0.1521, 0.4895, 0.1725, 0.4754, 0.1725, 0.4636, 0.2288, 0.4843, 0.2288, 0.4843, 0.2349, 0.4636, 0.2349, 0.6408, 0.4641, 0.3813, 0.4641, 0.3813, 0.4435, 0.6408, 0.4435, 0.9976, 0.997, 0.9876, 0.9935, 0.9874, 0.8242, 0.9976, 0.8108, 0.4794, 0.2144, 0.4588, 0.2144, 0.4588, 0.2083, 0.4794, 0.2083, 0.4992, 0.1991, 0.5134, 0.1991, 0.5134, 0.2195, 0.4992, 0.2195, 0.6408, 0.4374, 0.3813, 0.4374, 0.3813, 0.4167, 0.6408, 0.4167, 0.6408, 0.4435, 0.3813, 0.4435, 0.3813, 0.4374, 0.6408, 0.4374, 0.6406, 0.4944, 0.3812, 0.4944, 0.3812, 0.4737, 0.6406, 0.4737, 0.5041, 0.2327, 0.5182, 0.2327, 0.5182, 0.2531, 0.5041, 0.2531, 0.4582, 0.1206, 0.4723, 0.1206, 0.4723, 0.141, 0.4582, 0.141, 0.4914, 0.2661, 0.4773, 0.2661, 0.4773, 0.2492, 0.4914, 0.2492, 0.4602, 0.2642, 0.4461, 0.2642, 0.4461, 0.2473, 0.4602, 0.2473, 0.5192, 0.1869, 0.5051, 0.1869, 0.5051, 0.17, 0.5192, 0.17, 0.4582, 0.1783, 0.4441, 0.1783, 0.4441, 0.1615, 0.4582, 0.1615, 0.9976, 0.8081, 0.9876, 0.8046, 0.9874, 0.6353, 0.9976, 0.6219, 0.9714, 0.6245, 0.9614, 0.628, 0.9614, 0.4418, 0.9717, 0.4552, 0.9714, 0.8047, 0.9573, 0.8047, 0.9573, 0.6354, 0.9714, 0.6354, 0.9539, 0.997, 0.9398, 0.997, 0.9398, 0.8108, 0.9539, 0.8108, 0.9852, 0.6151, 0.9752, 0.6115, 0.9749, 0.4422, 0.9852, 0.4288, 0.9181, 0.9969, 0.9039, 0.9969, 0.9039, 0.8107, 0.9181, 0.8107, 0.9547, 0.6106, 0.9406, 0.6106, 0.9406, 0.4413, 0.9547, 0.4413, 0.9844, 0.994, 0.9744, 0.9975, 0.9744, 0.8113, 0.9847, 0.8247, 0.9361, 0.9966, 0.922, 0.9966, 0.922, 0.8104, 0.9361, 0.8104, 0.9379, 0.6304, 0.9238, 0.6304, 0.9238, 0.4611, 0.9379, 0.4611, 0.9702, 0.997, 0.9561, 0.997, 0.9561, 0.8108, 0.9702, 0.8108, 0.9847, 0.8071, 0.9747, 0.8036, 0.9744, 0.6343, 0.9847, 0.6209, 0.6522, 0.5997, 0.6522, 0.6139, 0.5883, 0.6139, 0.5883, 0.5997, 0.5883, 0.5997, 0.5883, 0.6139, 0.5244, 0.6139, 0.5244, 0.5997, 0.5894, 0.6211, 0.5894, 0.6352, 0.5255, 0.6352, 0.5255, 0.6211, 0.6533, 0.6211, 0.6533, 0.6352, 0.5894, 0.6352, 0.5894, 0.6211, 0.5278, 0.5534, 0.5917, 0.5534, 0.5917, 0.5695, 0.5278, 0.5695, 0.6545, 0.5913, 0.5906, 0.5913, 0.5906, 0.5753, 0.6545, 0.5753, 0.4145, 0.5707, 0.3506, 0.5707, 0.3506, 0.5546, 0.4145, 0.5546, 0.4667, 0.1984, 0.4667, 0.1843, 0.4824, 0.1843, 0.4824, 0.1984, 0.4784, 0.5707, 0.4145, 0.5707, 0.4145, 0.5546, 0.4784, 0.5547, 0.4106, 0.5927, 0.4745, 0.5927, 0.4745, 0.6087, 0.4106, 0.6087, 0.4512, 0.2248, 0.4512, 0.2389, 0.4355, 0.2389, 0.4355, 0.2248, 0.3467, 0.5785, 0.3467, 0.5927, 0.331, 0.5927, 0.331, 0.5785, 0.6522, 0.6139, 0.6522, 0.5997, 0.6731, 0.5997, 0.6731, 0.6139, 0.6533, 0.6352, 0.6533, 0.6211, 0.6742, 0.6211, 0.6742, 0.6352, 0.6545, 0.5913, 0.6545, 0.5753, 0.6754, 0.5753, 0.6702, 0.5913, 0.4784, 0.5707, 0.4784, 0.5547, 0.4993, 0.5547, 0.4941, 0.5707, 0.5244, 0.5997, 0.5244, 0.6139, 0.5035, 0.6139, 0.5035, 0.5997, 0.6556, 0.5695, 0.6556, 0.5534, 0.6712, 0.5534, 0.6764, 0.5695, 0.4745, 0.6087, 0.4745, 0.5927, 0.4902, 0.5927, 0.4954, 0.6087, 0.4745, 0.5927, 0.4745, 0.5785, 0.4902, 0.5785, 0.4902, 0.5927, 0.3506, 0.5546, 0.3506, 0.5707, 0.3349, 0.5707, 0.3297, 0.5546, 0.5255, 0.6211, 0.5255, 0.6352, 0.5046, 0.6352, 0.5046, 0.6211, 0.3467, 0.5927, 0.3467, 0.6087, 0.3258, 0.6087, 0.331, 0.5927, 0.5267, 0.5753, 0.5267, 0.5913, 0.5111, 0.5913, 0.5059, 0.5753])
me_cube.materials.append(mat_material)
me_cube.materials.append(mat_material_002)
me_cube.use_remesh_preserve_volume = False
me_cube.use_remesh_preserve_attributes = False
me_cube.use_mirror_vertex_groups = False
me_cube.update()
me_cube_002 = bpy.data.meshes.new('Cube.002')
me_cube_002.from_pydata([(-0.1612, 1.492, -0.2377), (-0.048, 1.732, -0.1244), (0.02919, 1.732, -0.1244), (0.1424, 1.492, -0.2377), (-0.1612, 1.492, 0.06599), (-0.048, 1.732, -0.04725), (0.02919, 1.732, -0.04725), (0.1424, 1.492, 0.06599), (-0.1612, 1.582, 0.06599), (-0.1612, 1.582, -0.2377), (0.1424, 1.582, 0.06599), (0.1424, 1.582, -0.2377), (-0.00941, 1.732, -0.04725), (-0.00941, 1.732, -0.1244), (-0.009409, 1.492, 0.1114), (-0.009409, 1.492, -0.2831), (-0.009409, 1.582, -0.2831), (-0.009409, 1.582, 0.1114), (-0.048, 1.732, -0.08584), (-0.2066, 1.492, -0.08584), (0.02919, 1.732, -0.08584), (0.1878, 1.492, -0.08584), (-0.2066, 1.582, -0.08584), (0.1878, 1.582, -0.08584), (-0.00941, 1.732, -0.08584), (-0.009409, 1.492, -0.08584), (-0.0968, 1.505, -0.4511), (0.3461, 1.505, -0.154), (-0.3938, 1.505, -0.008159), (0.04907, 1.505, 0.2889), (-0.3938, 1.562, -0.008159), (-0.0968, 1.562, -0.4511), (0.04907, 1.562, 0.2889), (0.3461, 1.562, -0.154), (-0.2168, 1.505, 0.2066), (0.1691, 1.505, -0.3687), (0.1691, 1.562, -0.3687), (-0.2168, 1.562, 0.2066), (-0.3115, 1.505, -0.274), (0.2638, 1.505, 0.1118), (-0.3115, 1.562, -0.274), (0.2638, 1.562, 0.1118), (0.1252, 1.512, -1.011), (0.9057, 1.512, 0.06803), (-0.9538, 1.512, -0.2305), (-0.1734, 1.512, 0.8485), (-0.9538, 1.555, -0.2305), (0.1252, 1.555, -1.011), (-0.1734, 1.555, 0.8485), (0.9057, 1.555, 0.06803), (-0.37, 1.512, 0.7876), (0.3218, 1.512, -0.9501), (0.3218, 1.555, -0.9501), (-0.37, 1.555, 0.7876), (-0.8929, 1.512, -0.4271), (0.8448, 1.512, 0.2647), (-0.8929, 1.555, -0.4271), (0.8448, 1.555, 0.2647), (0.3171, 1.512, -1.093), (0.9833, 1.512, 0.2608), (-1.037, 1.512, -0.4265), (-0.3703, 1.512, 0.9271), (-1.037, 1.555, -0.4265), (0.3171, 1.555, -1.093), (-0.3703, 1.555, 0.9271), (0.9833, 1.555, 0.2608), (-0.4073, 1.512, 0.9082), (0.3592, 1.512, -1.071), (0.3592, 1.555, -1.071), (-0.4073, 1.555, 0.9082), (-1.014, 1.512, -0.4645), (0.9654, 1.512, 0.302), (-1.014, 1.555, -0.4645), (0.9654, 1.555, 0.302)], [], [(22, 18, 1, 9), (24, 20, 2, 13), (0, 9, 31, 26), (25, 19, 0, 15), (16, 13, 2, 11), (17, 12, 5, 8), (19, 22, 9, 0), (20, 23, 11, 2), (15, 16, 11, 3), (14, 17, 8, 4), (18, 24, 13, 1), (21, 25, 15, 3), (9, 1, 13, 16), (10, 6, 12, 17), (21, 3, 27, 39), (7, 10, 32, 29), (8, 5, 18, 22), (12, 6, 20, 24), (10, 7, 21, 23), (14, 4, 19, 25), (22, 19, 38, 40), (6, 10, 23, 20), (5, 12, 24, 18), (7, 14, 25, 21), (31, 36, 52, 47), (40, 38, 54, 56), (29, 32, 48, 45), (35, 26, 42, 51), (3, 11, 33, 27), (19, 4, 28, 38), (14, 7, 29, 34), (15, 0, 26, 35), (11, 23, 41, 33), (23, 21, 39, 41), (8, 22, 40, 30), (16, 15, 35, 36), (9, 16, 36, 31), (4, 8, 30, 28), (17, 14, 34, 37), (10, 17, 37, 32), (57, 55, 71, 73), (54, 44, 60, 70), (50, 45, 61, 66), (46, 56, 72, 62), (39, 27, 43, 55), (32, 37, 53, 48), (28, 30, 46, 44), (36, 35, 51, 52), (27, 33, 49, 43), (37, 34, 50, 53), (33, 41, 57, 49), (26, 31, 47, 42), (30, 40, 56, 46), (34, 29, 45, 50), (38, 28, 44, 54), (41, 39, 55, 57), (73, 71, 59, 65), (58, 63, 68, 67), (61, 64, 69, 66), (60, 62, 72, 70), (51, 42, 58, 67), (45, 48, 64, 61), (56, 54, 70, 72), (47, 52, 68, 63), (55, 43, 59, 71), (48, 53, 69, 64), (44, 46, 62, 60), (52, 51, 67, 68), (43, 49, 65, 59), (53, 50, 66, 69), (49, 57, 73, 65), (42, 47, 63, 58)])
me_cube_002.use_remesh_preserve_volume = False
me_cube_002.use_remesh_preserve_attributes = False
me_cube_002.use_mirror_vertex_groups = False
me_cube_002.update()

# ---- objects
ob_lamp_007 = bpy.data.objects.new('Lamp.007', light_lamp_007)
ob_lamp_006 = bpy.data.objects.new('Lamp.006', light_lamp_006)
ob_lamp_005 = bpy.data.objects.new('Lamp.005', light_lamp_005)
ob_lamp_004 = bpy.data.objects.new('Lamp.004', light_lamp_004)
ob_lamp_003 = bpy.data.objects.new('Lamp.003', light_lamp_003)
ob_cube_001 = bpy.data.objects.new('Cube.001', me_cube_003)
ob_lamp_002 = bpy.data.objects.new('Lamp.002', light_lamp_002)
ob_lamp_001 = bpy.data.objects.new('Lamp.001', light_lamp_001)
ob_icosphere = bpy.data.objects.new('Icosphere', me_icosphere)
ob_cube = bpy.data.objects.new('Cube', me_cube)
ob_lamp = bpy.data.objects.new('Lamp', light_lamp)
ob_camera = bpy.data.objects.new('Camera', cam_camera)
ob_cube_002 = bpy.data.objects.new('Cube.002', me_cube_002)

# ---- transforms, parenting, visibility, modifiers, constraints
ob_lamp_007.location = (8.841, -13.89, 5.867)
ob_lamp_007.rotation_euler = (0.6503, 0.05522, 1.866)
ob_lamp_007.lock_rotations_4d = False
ob_lamp_007.empty_display_type = 'ARROWS'
ob_lamp_007.color = (0.0, 0.0, 0.0, 0.0)
ob_lamp_007.lineart.crease_threshold = 0.0
ob_lamp_006.location = (5.89, -15.71, 6.652)
ob_lamp_006.rotation_euler = (0.6503, 0.05522, 1.866)
ob_lamp_006.lock_rotations_4d = False
ob_lamp_006.empty_display_type = 'ARROWS'
ob_lamp_006.color = (0.0, 0.0, 0.0, 0.0)
ob_lamp_006.lineart.crease_threshold = 0.0
ob_lamp_005.location = (-2.985, -16.7, 6.26)
ob_lamp_005.rotation_euler = (0.6503, 0.05522, 1.866)
ob_lamp_005.lock_rotations_4d = False
ob_lamp_005.empty_display_type = 'ARROWS'
ob_lamp_005.color = (0.0, 0.0, 0.0, 0.0)
ob_lamp_005.lineart.crease_threshold = 0.0
ob_lamp_004.location = (-11.25, -5.943, 9.374)
ob_lamp_004.rotation_euler = (0.6503, 0.05522, 1.866)
ob_lamp_004.lock_rotations_4d = False
ob_lamp_004.empty_display_type = 'ARROWS'
ob_lamp_004.color = (0.0, 0.0, 0.0, 0.0)
ob_lamp_004.lineart.crease_threshold = 0.0
ob_lamp_003.location = (-2.057, -7.004, 13.4)
ob_lamp_003.rotation_euler = (0.6503, 0.05522, 1.866)
ob_lamp_003.lock_rotations_4d = False
ob_lamp_003.empty_display_type = 'ARROWS'
ob_lamp_003.color = (0.0, 0.0, 0.0, 0.0)
ob_lamp_003.lineart.crease_threshold = 0.0
ob_cube_001.location = (-4.399, 4.634, 1.91)
ob_cube_001.lineart.crease_threshold = 0.0
ob_lamp_002.location = (-15.16, 6.96, -2.196)
ob_lamp_002.rotation_euler = (0.6503, 0.05522, 1.866)
ob_lamp_002.lock_rotations_4d = False
ob_lamp_002.empty_display_type = 'ARROWS'
ob_lamp_002.color = (0.0, 0.0, 0.0, 0.0)
ob_lamp_002.lineart.crease_threshold = 0.0
ob_lamp_001.location = (19.94, 36.15, 9.088)
ob_lamp_001.rotation_euler = (0.6503, 0.05522, 1.866)
ob_lamp_001.lock_rotations_4d = False
ob_lamp_001.empty_display_type = 'ARROWS'
ob_lamp_001.color = (0.0, 0.0, 0.0, 0.0)
ob_lamp_001.lineart.crease_threshold = 0.0
ob_icosphere.location = (0.0, -1.841, -0.2837)
ob_icosphere.lineart.crease_threshold = 0.0
ob_cube.location = (0.0, -2.788, -0.8237)
ob_cube.lock_rotations_4d = False
ob_cube.empty_display_type = 'ARROWS'
ob_cube.lineart.crease_threshold = 0.0
ob_lamp.location = (-3.573, -4.819, 13.39)
ob_lamp.rotation_euler = (0.6503, 0.05522, 1.866)
ob_lamp.lock_rotations_4d = False
ob_lamp.empty_display_type = 'ARROWS'
ob_lamp.color = (0.0, 0.0, 0.0, 0.0)
ob_lamp.lineart.crease_threshold = 0.0
ob_camera.location = (4.646, -21.84, 7.72)
ob_camera.rotation_euler = (1.277, 0.01014, 0.2021)
ob_camera.scale = (1.0, 1.0, 1.0)
ob_camera.lock_rotations_4d = False
ob_camera.empty_display_type = 'ARROWS'
ob_camera.color = (0.0, 0.0, 0.0, 0.0)
ob_camera.display_type = 'WIRE'
ob_camera.lineart.crease_threshold = 0.0
ob_cube_002.location = (4.403, 4.634, 1.91)
ob_cube_002.lineart.crease_threshold = 0.0

# ---- collection membership
col_collection_1.objects.link(ob_lamp_007)
col_collection_1.objects.link(ob_lamp_006)
col_collection_1.objects.link(ob_lamp_005)
col_collection_1.objects.link(ob_lamp_004)
col_collection_1.objects.link(ob_lamp_003)
col_collection_1.objects.link(ob_cube_001)
col_collection_1.objects.link(ob_lamp_002)
col_collection_1.objects.link(ob_lamp_001)
col_collection_1.objects.link(ob_icosphere)
col_collection_1.objects.link(ob_cube)
col_collection_1.objects.link(ob_lamp)
col_collection_1.objects.link(ob_camera)
col_collection_1.objects.link(ob_cube_002)

# ---- scene / render settings (as saved in the file)
scene.camera = ob_camera
scene.frame_start = 1; scene.frame_end = 250; scene.frame_set(14)
scene.render.engine = 'BLENDER_EEVEE_NEXT'
scene.render.image_settings.color_mode = 'RGB'
scene.render.image_settings.compression = 90
scene.render.resolution_percentage = 50
scene.render.dither_intensity = 0.0
scene.cycles.use_denoising = False
scene.cycles.samples = 10
scene.cycles.sampling_pattern = 'TABULATED_SOBOL'
scene.cycles.light_sampling_threshold = 0.0
scene.cycles.use_adaptive_sampling = False
scene.cycles.use_light_tree = False
scene.cycles.blur_glossy = 0.0
scene.cycles.volume_bounces = 1
scene.cycles.pixel_filter_type = 'GAUSSIAN'
scene.cycles.sample_clamp_indirect = 0.0
scene.view_settings.view_transform = 'Standard'
bpy.context.view_layer.update()

